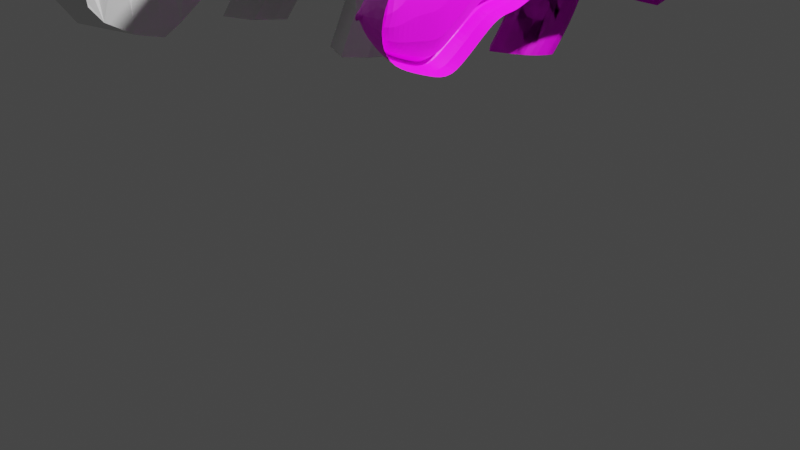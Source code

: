 # Source: hippoo.blend  (saved by Blender 3.4.6; exported with 4.5.12 LTS)
import bpy
from mathutils import Matrix  # noqa: F401  (used for matrix-valued properties, if any)

bpy.ops.wm.read_factory_settings(use_empty=True)
scene = bpy.context.scene
scene.name = 'Scene'

# ---- collections
col_collection = bpy.data.collections.new('Collection'); scene.collection.children.link(col_collection)

# ---- images (referenced by path relative to the original .blend; pixels are not part of the script)
import os
ASSET_DIR = os.environ.get("B2B_ASSET_DIR", "")  # directory of the original .blend (textures are referenced by path, not embedded)
HERE = os.path.dirname(os.path.abspath(__file__))  # packed textures are extracted next to this script under _unpacked/

def load_image(name, relpath, width, height, colorspace="sRGB"):
    """Load a texture the original file referenced (path relative to the .blend, or extracted next to this script)."""
    p = next((c for c in (os.path.join(HERE, relpath), os.path.join(ASSET_DIR, relpath)) if relpath and os.path.exists(c)), "")
    if p:
        img = bpy.data.images.load(p, check_existing=True)
        img.name = name
    else:  # same state as the original file: an image datablock whose file is absent (Cycles renders it pink)
        img = bpy.data.images.new(name, width, height)
        img.source = "FILE"
        img.filepath = "//" + (relpath or name)
    img.colorspace_settings.name = colorspace
    return img
img_hippophoto_webp = load_image('hippophoto.webp', 'hippophoto.webp', 1024, 1024, 'sRGB')
img_hippophoto_webp_001 = load_image('hippophoto.webp.001', 'hippophoto.webp', 1024, 1024, 'sRGB')

# ---- materials (node trees are filled in below, after node groups)
mat_material_001 = bpy.data.materials.new('Material.001')
mat_material_001.use_transparent_shadow = False
mat_material_002 = bpy.data.materials.new('Material.002')
mat_material_002.use_transparent_shadow = False

# ---- material node trees
mat_material_001.use_nodes = True; mat_material_001.node_tree.nodes.clear()
_N = mat_material_001.node_tree.nodes; _L = mat_material_001.node_tree.links
n0 = _N.new('ShaderNodeBsdfPrincipled'); n0.name = 'Principled BSDF'; n0.location = (10, 300)
n0.distribution = 'GGX'
n0.subsurface_method = 'RANDOM_WALK_SKIN'
n0.inputs[3].default_value = 1.45
n0.inputs[27].default_value = (0.0, 0.0, 0.0, 1.0)
n0.inputs[28].default_value = 1.0
n1 = _N.new('ShaderNodeOutputMaterial'); n1.name = 'Material Output'; n1.location = (300, 300)
n2 = _N.new('ShaderNodeTexImage'); n2.name = 'Image Texture'; n2.location = (-300, 224)
n2.image = img_hippophoto_webp
_L.new(n0.outputs[0], n1.inputs[0])
_L.new(n2.outputs[0], n0.inputs[0])
n1.is_active_output = True
mat_material_002.use_nodes = True; mat_material_002.node_tree.nodes.clear()
_N = mat_material_002.node_tree.nodes; _L = mat_material_002.node_tree.links
n0 = _N.new('ShaderNodeBsdfPrincipled'); n0.name = 'Principled BSDF'; n0.location = (10, 300)
n0.distribution = 'GGX'
n0.subsurface_method = 'RANDOM_WALK_SKIN'
n0.inputs[3].default_value = 1.45
n0.inputs[27].default_value = (0.0, 0.0, 0.0, 1.0)
n0.inputs[28].default_value = 1.0
n1 = _N.new('ShaderNodeOutputMaterial'); n1.name = 'Material Output'; n1.location = (300, 300)
n2 = _N.new('ShaderNodeTexImage'); n2.name = 'Image Texture'; n2.location = (-300, 224)
n2.image = img_hippophoto_webp_001
_L.new(n0.outputs[0], n1.inputs[0])
_L.new(n2.outputs[0], n0.inputs[0])
n1.is_active_output = True

# ---- world
world_world = bpy.data.worlds.new('World'); scene.world = world_world
world_world.use_nodes = True; world_world.node_tree.nodes.clear()
_N = world_world.node_tree.nodes; _L = world_world.node_tree.links
n0 = _N.new('ShaderNodeOutputWorld'); n0.name = 'World Output'; n0.location = (300, 300)
n1 = _N.new('ShaderNodeBackground'); n1.name = 'Background'; n1.location = (10, 300)
n1.inputs[0].default_value = (0.05088, 0.05088, 0.05088, 1.0)
_L.new(n1.outputs[0], n0.inputs[0])
n0.is_active_output = True
world_world.color = (0.05088, 0.05088, 0.05088)
world_world.use_sun_shadow = False
world_world.sun_shadow_jitter_overblur = 0.0

# ---- cameras
cam_camera = bpy.data.cameras.new('Camera')
cam_camera.clip_end = 100.0
cam_camera.ortho_scale = 7.314
cam_camera_001 = bpy.data.cameras.new('Camera.001')
cam_camera_001.clip_end = 100.0
cam_camera_001.ortho_scale = 7.314

# ---- lights
light_light = bpy.data.lights.new('Light', 'POINT')
light_light.transmission_factor = 0.0
light_light.energy = 1000.0
light_light.shadow_soft_size = 0.1
light_light.shadow_maximum_resolution = 0.006
light_light.use_absolute_resolution = True
light_light_001 = bpy.data.lights.new('Light.001', 'POINT')
light_light_001.transmission_factor = 0.0
light_light_001.energy = 1000.0
light_light_001.shadow_soft_size = 0.1
light_light_001.shadow_maximum_resolution = 0.006
light_light_001.use_absolute_resolution = True

# ---- meshes
me_plane = bpy.data.meshes.new('Plane')
me_plane.from_pydata([(0.9723, 2.399, -0.9612), (-0.7066, 2.547, -0.8493), (-0.6923, 3.046, -0.8484), (1.076, 2.836, -0.9584), (1.234, 3.388, -0.8637), (-0.6489, 3.655, -0.8352), (-0.5713, 4.31, -0.8338), (0.9974, 4.239, -1.012), (-0.4084, 4.982, -0.7393), (1.029, 5.052, -0.8029), (-0.4486, 5.498, -0.4668), (0.9266, 5.415, -0.4914), (-0.1983, 5.587, -0.3265), (0.6546, 5.55, -0.3585), (-0.7173, 2.069, -0.8392), (0.8494, 1.946, -0.9602), (-0.7489, 1.529, -0.7303), (0.5407, 1.379, -0.7399), (-0.8283, 1.259, -0.4299), (0.7732, 1.033, -0.4623), (-1.065, 1.051, -0.4687), (0.9417, 0.6957, -0.4623), (-0.8129, 0.2951, -0.4687), (1.046, 0.4172, -0.4623), (-0.7158, -0.04177, -0.4687), (1.049, 0.2049, -0.4623), (-0.5094, -0.3129, -0.4681), (1.247, -0.05937, -0.4623), (-0.403, -0.5058, -0.4667), (1.37, -0.2324, -0.4622), (-0.188, -0.5919, -0.4663), (1.472, -0.415, -0.4622), (-0.02273, -0.7248, -0.4575), (1.394, -0.7048, -0.4321), (0.397, -0.7587, -0.4671), (1.244, -0.9631, -0.3712), (0.7475, -1.009, -0.3508), (1.077, -1.1, -0.3718), (-1.197, 2.202, 0.0), (1.348, 2.401, 0.0), (-1.227, 2.628, 0.0), (1.405, 2.801, 0.0), (-1.272, 3.067, 0.0), (1.456, 3.25, 0.0), (1.449, 3.354, 0.0), (-1.272, 3.763, 0.0), (1.416, 3.988, 0.0), (-1.212, 4.338, 0.0), (-0.9092, 5.064, 0.0), (1.378, 4.519, 0.0), (1.005, 5.451, 0.0), (-0.5008, 5.502, 0.0), (0.6728, 5.654, 0.0), (-0.2611, 5.699, 0.0), (1.227, 2.156, 0.0), (-1.182, 1.551, 0.0), (0.9546, 1.248, 0.0), (-1.091, 1.309, 0.0), (0.8487, 1.037, 0.0), (-1.145, 1.091, 0.0), (1.03, 0.6918, 0.0), (-0.8729, 0.2743, 0.0), (1.139, 0.4195, 0.0), (-0.7822, -0.05249, 0.0), (1.121, 0.2198, 0.0), (-0.5704, -0.3248, 0.0), (1.333, -0.05249, 0.0), (-0.4796, -0.5214, 0.0), (1.454, -0.2189, 0.0), (-0.2527, -0.5971, 0.0), (1.56, -0.4004, 0.0), (-0.1317, -0.7332, 0.0), (1.439, -0.7181, 0.0), (0.3675, -0.7332, 0.0), (1.314, -1.03, 0.0), (0.7306, -1.111, 0.0), (1.091, -1.172, 0.0), (0.3345, -0.09982, -0.5938), (-0.2064, 0.9023, -0.6347), (0.4376, 0.6858, -0.6234), (-0.1707, 0.9774, -0.5875), (0.3255, 1.024, -0.6116), (-0.1122, 0.3374, -0.6454), (0.5204, 0.4512, -0.6457), (0.05526, 0.1276, -0.618), (0.4932, 0.1445, -0.6188), (0.4583, 2.435, -1.158), (-0.2385, 2.501, -1.113), (0.6558, 3.472, -1.123), (-0.09952, 3.577, -1.094), (-0.03407, 1.648, -0.9892), (-0.2076, 1.991, -1.077), (0.2984, 1.945, -1.113), (0.2173, 4.129, -0.8984), (-0.03711, 4.25, -1.031), (0.5786, 2.93, -1.15), (-0.1852, 3.019, -1.11), (1.043, 2.054, -0.468), (0.8149, 2.292, -0.7032), (0.4093, 1.961, -0.9286), (0.6828, 1.64, -0.8413), (1.091, 2.166, -0.5008), (0.5495, 1.717, -0.9065), (0.7206, 2.241, -0.9571), (0.8811, 1.768, -0.5125), (1.542, 1.87, -0.5279), (1.54, 2.164, -0.9392), (1.552, 1.85, -1.217), (1.483, 1.493, -0.9651), (1.604, 2.047, -0.5366), (1.5, 1.692, -1.133), (1.57, 2.054, -1.161), (1.478, 1.695, -0.5715), (1.922, 1.625, -0.5779), (1.942, 1.93, -1.007), (1.908, 1.616, -1.273), (1.899, 1.241, -1.015), (1.96, 1.813, -0.5928), (1.908, 1.439, -1.192), (1.926, 1.82, -1.218), (1.901, 1.394, -0.6629), (-0.07974, 4.745, -0.5821), (0.9629, 4.244, -1.26), (1.19, 4.433, -0.6318), (0.8852, 4.977, -1.114), (0.1763, 4.175, -1.278), (-0.06145, 4.728, -1.072), (1.142, 4.51, -0.7872), (1.882, 3.826, -1.21), (1.891, 4.599, -1.041), (1.866, 3.927, -1.432), (1.925, 3.98, -0.914), (1.891, 4.693, -1.278), (0.3081, 5.01, -0.623), (0.3588, 5.022, -1.09), (0.4511, 5.717, 0.0), (-0.249, 5.677, -0.06328), (0.2336, 5.696, -0.051), (0.3582, 5.685, -0.09878), (0.2602, 5.772, 0.0), (-0.27, 5.705, 0.0), (-0.2761, 5.705, -0.07923), (0.2465, 5.736, -0.06092), (0.3377, 5.7, -0.1093), (0.8992, 4.832, -1.155), (1.884, 4.512, -1.382), (1.896, 4.354, -1.381), (0.919, 4.627, -1.211), (0.9363, 4.448, -1.261), (1.891, 4.128, -1.408), (0.903, -0.476, -0.4708), (0.4272, -0.7176, -0.455), (-0.5964, -0.01555, -0.4918), (-0.2867, 0.05251, -0.5518), (-0.527, 0.1806, -0.5314), (-0.6471, -0.02729, -0.6878), (-0.4764, 0.1064, -0.5783), (-0.5803, 0.124, -0.7176), (-0.5441, -0.0941, -0.8145), (-0.5047, 0.04128, -0.7128), (-0.5633, 0.04228, -0.8033), (1.032, -1.105, -0.3717), (0.8368, -1.06, -0.3632), (0.9703, -1.113, -0.3716), (0.9014, -1.093, -0.3771), (1.023, -1.124, -0.3347), (0.9749, -1.122, -0.2905), (0.8954, -1.097, -0.3134), (0.9335, -1.034, -0.3886), (1.006, -1.037, -0.3846), (0.9723, 2.399, 0.9612), (-0.7066, 2.547, 0.8493), (-0.6923, 3.046, 0.8484), (1.076, 2.836, 0.9584), (1.234, 3.388, 0.8637), (-0.6489, 3.655, 0.8352), (-0.5713, 4.31, 0.8338), (0.9974, 4.239, 1.012), (-0.4084, 4.982, 0.7393), (1.029, 5.052, 0.8029), (-0.4486, 5.498, 0.4668), (0.9266, 5.415, 0.4914), (-0.1983, 5.587, 0.3265), (0.6546, 5.55, 0.3585), (-0.7173, 2.069, 0.8392), (0.8494, 1.946, 0.9602), (-0.7489, 1.529, 0.7303), (0.5407, 1.379, 0.7399), (-0.8283, 1.259, 0.4299), (0.7732, 1.033, 0.4623), (-1.065, 1.051, 0.4687), (0.9417, 0.6957, 0.4623), (-0.8129, 0.2951, 0.4687), (1.046, 0.4172, 0.4623), (-0.7158, -0.04177, 0.4687), (1.049, 0.2049, 0.4623), (-0.5094, -0.3129, 0.4681), (1.247, -0.05937, 0.4623), (-0.403, -0.5058, 0.4667), (1.37, -0.2324, 0.4622), (-0.188, -0.5919, 0.4663), (1.472, -0.415, 0.4622), (-0.02273, -0.7248, 0.4575), (1.394, -0.7048, 0.4321), (0.397, -0.7587, 0.4671), (1.244, -0.9631, 0.3712), (0.7475, -1.009, 0.3508), (1.077, -1.1, 0.3718), (0.3345, -0.09982, 0.5938), (-0.2064, 0.9023, 0.6347), (0.4376, 0.6858, 0.6234), (-0.1707, 0.9774, 0.5875), (0.3255, 1.024, 0.6116), (-0.1122, 0.3374, 0.6454), (0.5204, 0.4512, 0.6457), (0.05526, 0.1276, 0.618), (0.4932, 0.1445, 0.6188), (0.4583, 2.435, 1.158), (-0.2385, 2.501, 1.113), (0.6558, 3.472, 1.123), (-0.09952, 3.577, 1.094), (-0.03407, 1.648, 0.9892), (-0.2076, 1.991, 1.077), (0.2984, 1.945, 1.113), (0.2173, 4.129, 0.8984), (-0.03711, 4.25, 1.031), (0.5786, 2.93, 1.15), (-0.1852, 3.019, 1.11), (1.043, 2.054, 0.468), (0.8149, 2.292, 0.7032), (0.4093, 1.961, 0.9286), (0.6828, 1.64, 0.8413), (1.091, 2.166, 0.5008), (0.5495, 1.717, 0.9065), (0.7206, 2.241, 0.9571), (0.8811, 1.768, 0.5125), (1.542, 1.87, 0.5279), (1.54, 2.164, 0.9392), (1.552, 1.85, 1.217), (1.483, 1.493, 0.9651), (1.604, 2.047, 0.5366), (1.5, 1.692, 1.133), (1.57, 2.054, 1.161), (1.478, 1.695, 0.5715), (1.922, 1.625, 0.5779), (1.942, 1.93, 1.007), (1.908, 1.616, 1.273), (1.899, 1.241, 1.015), (1.96, 1.813, 0.5928), (1.908, 1.439, 1.192), (1.926, 1.82, 1.218), (1.901, 1.394, 0.6629), (-0.07974, 4.745, 0.5821), (0.9629, 4.244, 1.26), (1.19, 4.433, 0.6318), (0.8852, 4.977, 1.114), (0.1763, 4.175, 1.278), (-0.06145, 4.728, 1.072), (1.142, 4.51, 0.7872), (1.882, 3.826, 1.21), (1.891, 4.599, 1.041), (1.866, 3.927, 1.432), (1.925, 3.98, 0.914), (1.891, 4.693, 1.278), (0.3081, 5.01, 0.623), (0.3588, 5.022, 1.09), (-0.249, 5.677, 0.06328), (0.2336, 5.696, 0.051), (0.3582, 5.685, 0.09878), (-0.2761, 5.705, 0.07923), (0.2465, 5.736, 0.06092), (0.3377, 5.7, 0.1093), (0.8992, 4.832, 1.155), (1.884, 4.512, 1.382), (1.896, 4.354, 1.381), (0.919, 4.627, 1.211), (0.9363, 4.448, 1.261), (1.891, 4.128, 1.408), (0.903, -0.476, 0.4708), (0.4272, -0.7176, 0.455), (-0.5964, -0.01555, 0.4918), (-0.2867, 0.05251, 0.5518), (-0.527, 0.1806, 0.5314), (-0.6471, -0.02729, 0.6878), (-0.4764, 0.1064, 0.5783), (-0.5803, 0.124, 0.7176), (-0.5441, -0.0941, 0.8145), (-0.5047, 0.04128, 0.7128), (-0.5633, 0.04228, 0.8033), (1.032, -1.105, 0.3717), (0.8368, -1.06, 0.3632), (0.9703, -1.113, 0.3716), (0.9014, -1.093, 0.3771), (1.023, -1.124, 0.3347), (0.9749, -1.122, 0.2905), (0.8954, -1.097, 0.3134), (0.9335, -1.034, 0.3886), (1.006, -1.037, 0.3846)], [], [(14, 1, 87, 91), (1, 2, 96, 87), (2, 5, 89, 96), (5, 6, 94, 89), (89, 94, 93, 88), (8, 10, 11, 9), (10, 12, 13, 11), (15, 100, 102, 99), (17, 19, 81, 80, 18, 16, 90), (19, 21, 79, 81), (21, 23, 83, 79), (23, 25, 85, 83), (25, 27, 77, 85), (27, 29, 28, 26, 77), (29, 31, 150, 30, 28), (31, 33, 150), (33, 35, 34, 151), (35, 37, 161, 169, 168, 164, 162, 36, 34), (38, 54, 39, 40), (40, 39, 41, 42), (42, 41, 43, 45), (45, 43, 44), (45, 44, 46, 47), (47, 46, 49, 48), (48, 49, 50, 51), (51, 50, 52, 135, 53), (54, 38, 55, 56), (56, 55, 57, 58), (58, 57, 59, 60), (60, 59, 61, 62), (62, 61, 63, 64), (64, 63, 65, 66), (66, 65, 67, 68), (68, 67, 69, 70), (70, 69, 71, 72), (72, 71, 73, 74), (74, 73, 75, 76), (26, 28, 67, 65), (5, 2, 42, 45), (17, 100, 104, 97, 54, 56), (3, 4, 43, 41), (31, 29, 68, 70), (14, 16, 55, 38), (28, 30, 69, 67), (19, 17, 56, 58), (4, 44, 43), (33, 31, 70, 72), (16, 18, 57, 55), (30, 32, 71, 69), (6, 5, 45, 47), (4, 7, 46, 44), (35, 33, 72, 74), (32, 34, 73, 71), (8, 6, 47, 48), (36, 162, 164, 167, 166, 165, 161, 37, 76, 75), (21, 19, 58, 60), (7, 93, 125, 122), (37, 35, 74, 76), (18, 20, 59, 57), (34, 36, 75, 73), (1, 14, 38, 40), (15, 98, 101, 97), (10, 8, 48, 51), (23, 21, 60, 62), (9, 11, 50, 49), (20, 22, 61, 59), (12, 10, 51, 53, 136), (25, 23, 62, 64), (11, 13, 52, 50), (22, 24, 63, 61), (13, 12, 136, 137, 138, 135, 52), (2, 1, 40, 42), (0, 3, 41, 39), (27, 25, 64, 66), (24, 26, 65, 63), (29, 27, 66, 68), (83, 85, 84, 82), (82, 84, 153, 154, 152, 24, 22), (85, 77, 84), (84, 77, 26, 24, 152, 153), (81, 79, 78, 80), (80, 78, 20, 18), (79, 83, 82, 78), (78, 82, 22, 20), (92, 90, 91), (91, 90, 16, 14), (87, 96, 95, 86), (86, 95, 3, 0), (96, 89, 88, 95), (95, 88, 4, 3), (9, 133, 121, 93, 94, 6, 8), (88, 93, 7, 4), (91, 87, 86, 92), (92, 86, 0, 98, 103, 99), (102, 99, 107, 110), (97, 101, 98, 0, 39, 54), (99, 102, 100, 17, 90, 92), (99, 103, 98, 15), (97, 104, 100, 15), (101, 97, 105, 109), (104, 97, 105, 112), (98, 103, 111, 106), (100, 102, 110, 108), (98, 101, 109, 106), (100, 104, 112, 108), (103, 99, 107, 111), (112, 105, 113, 120), (106, 111, 119, 114), (108, 110, 118, 116), (106, 109, 117, 114), (108, 112, 120, 116), (111, 107, 115, 119), (110, 107, 115, 118), (109, 105, 113, 117), (122, 148, 147, 144, 124, 127), (9, 123, 127, 124), (123, 9, 49, 46, 7), (125, 126, 134, 124, 144, 147, 148, 122), (93, 121, 126, 125), (121, 133, 134, 126), (123, 7, 122, 127), (122, 148, 149, 130), (122, 7, 128, 130), (9, 123, 131, 129), (124, 9, 129, 132), (7, 123, 131, 128), (134, 133, 9, 124), (137, 136, 141, 142), (139, 143, 142, 141, 140), (53, 135, 139, 140), (138, 137, 142, 143), (136, 53, 140, 141), (135, 138, 143, 139), (145, 144, 124, 132), (146, 147, 144, 145), (149, 148, 147, 146), (157, 156, 159, 160), (151, 34, 32), (150, 33, 151), (151, 32, 30, 150), (154, 153, 156, 157), (152, 154, 157, 155), (153, 152, 155, 156), (158, 160, 159), (155, 157, 160, 158), (156, 155, 158, 159), (161, 165, 166, 167, 164, 163), (164, 168, 169, 161, 163), (184, 222, 218, 171), (171, 218, 227, 172), (172, 227, 220, 175), (175, 220, 225, 176), (220, 219, 224, 225), (178, 179, 181, 180), (180, 181, 183, 182), (185, 230, 233, 231), (187, 221, 186, 188, 211, 212, 189), (189, 212, 210, 191), (191, 210, 214, 193), (193, 214, 216, 195), (195, 216, 208, 197), (197, 208, 196, 198, 199), (199, 198, 200, 278, 201), (201, 278, 203), (203, 279, 204, 205), (205, 204, 206, 290, 292, 296, 297, 289, 207), (196, 65, 67, 198), (175, 45, 42, 172), (187, 56, 54, 228, 235, 231), (173, 41, 43, 174), (201, 70, 68, 199), (184, 38, 55, 186), (198, 67, 69, 200), (189, 58, 56, 187), (174, 43, 44), (203, 72, 70, 201), (186, 55, 57, 188), (200, 69, 71, 202), (176, 47, 45, 175), (174, 44, 46, 177), (205, 74, 72, 203), (202, 71, 73, 204), (178, 48, 47, 176), (206, 75, 76, 207, 289, 293, 294, 295, 292, 290), (191, 60, 58, 189), (177, 253, 256, 224), (207, 76, 74, 205), (188, 57, 59, 190), (204, 73, 75, 206), (171, 40, 38, 184), (185, 228, 232, 229), (180, 51, 48, 178), (193, 62, 60, 191), (179, 49, 50, 181), (190, 59, 61, 192), (182, 266, 53, 51, 180), (195, 64, 62, 193), (181, 50, 52, 183), (192, 61, 63, 194), (183, 52, 135, 268, 267, 266, 182), (172, 42, 40, 171), (170, 39, 41, 173), (197, 66, 64, 195), (194, 63, 65, 196), (199, 68, 66, 197), (214, 213, 215, 216), (213, 192, 194, 280, 282, 281, 215), (216, 215, 208), (215, 281, 280, 194, 196, 208), (212, 211, 209, 210), (211, 188, 190, 209), (210, 209, 213, 214), (209, 190, 192, 213), (223, 222, 221), (222, 184, 186, 221), (218, 217, 226, 227), (217, 170, 173, 226), (227, 226, 219, 220), (226, 173, 174, 219), (179, 178, 176, 225, 224, 252, 264), (219, 174, 177, 224), (222, 223, 217, 218), (223, 230, 234, 229, 170, 217), (233, 241, 238, 230), (228, 54, 39, 170, 229, 232), (230, 223, 221, 187, 231, 233), (230, 185, 229, 234), (228, 185, 231, 235), (232, 240, 236, 228), (235, 243, 236, 228), (229, 237, 242, 234), (231, 239, 241, 233), (229, 237, 240, 232), (231, 239, 243, 235), (234, 242, 238, 230), (243, 251, 244, 236), (237, 245, 250, 242), (239, 247, 249, 241), (237, 245, 248, 240), (239, 247, 251, 243), (242, 250, 246, 238), (241, 249, 246, 238), (240, 248, 244, 236), (253, 258, 255, 272, 275, 276), (179, 255, 258, 254), (254, 177, 46, 49, 179), (256, 253, 276, 275, 272, 255, 265, 257), (224, 256, 257, 252), (252, 257, 265, 264), (254, 258, 253, 177), (253, 261, 277, 276), (253, 261, 259, 177), (179, 260, 262, 254), (255, 263, 260, 179), (177, 259, 262, 254), (265, 255, 179, 264), (267, 270, 269, 266), (139, 140, 269, 270, 271), (268, 271, 270, 267), (266, 269, 140, 53), (135, 139, 271, 268), (273, 263, 255, 272), (274, 273, 272, 275), (277, 274, 275, 276), (285, 288, 287, 284), (279, 202, 204), (278, 279, 203), (279, 278, 200, 202), (282, 285, 284, 281), (280, 283, 285, 282), (281, 284, 283, 280), (286, 287, 288), (283, 286, 288, 285), (284, 287, 286, 283), (289, 291, 292, 295, 294, 293), (292, 291, 289, 297, 296)])
_uv = me_plane.uv_layers.new(name='UVMap')
_uv.uv.foreach_set('vector', [0.0, 0.0, 0.0, 1.0, 0.1541, 1.0, 0.1881, 0.0, 0.0, 1.0, 0.0, 1.0, 0.1684, 1.0, 0.1541, 1.0, 0.0, 1.0, 0.0, 1.0, 0.1758, 1.0, 0.1684, 1.0, 0.0, 1.0, 0.0, 1.0, 0.2417, 1.0, 0.1758, 1.0, 0.1758, 1.0, 0.2417, 1.0, 0.787, 1.0, 0.8647, 1.0, 0.0, 1.0, 0.0, 1.0, 1.0, 1.0, 1.0, 1.0, 0.0, 1.0, 0.0, 1.0, 1.0, 1.0, 1.0, 1.0, 1.0, 0.0, 1.0, 0.0, 0.922, 0.0, 0.9265, 0.0, 1.0, 0.0, 1.0, 0.0, 0.8406, 0.0, 0.3136, 0.0, 0.0, 0.0, 0.0, 0.0, 0.6299, 0.0, 1.0, 0.0, 1.0, 0.0, 0.9252, 0.0, 0.8406, 0.0, 1.0, 0.0, 1.0, 0.0, 0.9269, 0.0, 0.9252, 0.0, 1.0, 0.0, 1.0, 0.0, 0.855, 0.0, 0.9269, 0.0, 1.0, 0.0, 1.0, 0.0, 0.4977, 0.0, 0.855, 0.0, 1.0, 0.0, 1.0, 0.0, 0.0, 0.0, 0.0, 0.0, 0.4977, 0.0, 1.0, 0.0, 1.0, 0.0, 0.6573, 0.0, 0.0, 0.0, 0.0, 0.0, 1.0, 0.0, 1.0, 0.0, 0.6573, 0.0, 1.0, 0.0, 1.0, 0.0, 0.0, 0.0, 0.3186, 0.0, 1.0, 0.0, 1.0, 0.0, 0.9068, 0.0, 0.7715, 0.0, 0.5963, 0.0, 0.5697, 0.0, 0.2428, 0.0, 0.0, 0.0, 0.0, 0.0, 0.0, 0.0, 1.0, 0.0, 1.0, 1.0, 0.0, 1.0, 0.0, 1.0, 1.0, 1.0, 1.0, 1.0, 0.0, 1.0, 0.0, 1.0, 1.0, 1.0, 1.0, 1.0, 0.0, 1.0, 0.0, 1.0, 1.0, 1.0, 1.0, 1.0, 0.0, 1.0, 1.0, 1.0, 1.0, 1.0, 0.0, 1.0, 0.0, 1.0, 1.0, 1.0, 1.0, 1.0, 0.0, 1.0, 0.0, 1.0, 1.0, 1.0, 1.0, 1.0, 0.0, 1.0, 0.0, 1.0, 1.0, 1.0, 1.0, 1.0, 0.7392, 1.0, 0.0, 1.0, 1.0, 0.0, 0.0, 0.0, 0.0, 0.0, 1.0, 0.0, 1.0, 0.0, 0.0, 0.0, 0.0, 0.0, 1.0, 0.0, 1.0, 0.0, 0.0, 0.0, 0.0, 0.0, 1.0, 0.0, 1.0, 0.0, 0.0, 0.0, 0.0, 0.0, 1.0, 0.0, 1.0, 0.0, 0.0, 0.0, 0.0, 0.0, 1.0, 0.0, 1.0, 0.0, 0.0, 0.0, 0.0, 0.0, 1.0, 0.0, 1.0, 0.0, 0.0, 0.0, 0.0, 0.0, 1.0, 0.0, 1.0, 0.0, 0.0, 0.0, 0.0, 0.0, 1.0, 0.0, 1.0, 0.0, 0.0, 0.0, 0.0, 0.0, 1.0, 0.0, 1.0, 0.0, 0.0, 0.0, 0.0, 0.0, 1.0, 0.0, 1.0, 0.0, 0.0, 0.0, 0.0, 0.0, 1.0, 0.0, 0.0, 0.0, 0.0, 0.0, 0.0, 0.0, 0.0, 0.0, 0.0, 1.0, 0.0, 1.0, 0.0, 1.0, 0.0, 1.0, 1.0, 0.0, 1.0, 0.0, 1.0, 0.0, 1.0, 0.0, 1.0, 0.0, 1.0, 0.0, 1.0, 1.0, 1.0, 1.0, 1.0, 1.0, 1.0, 1.0, 1.0, 0.0, 1.0, 0.0, 1.0, 0.0, 1.0, 0.0, 0.0, 0.0, 0.0, 0.0, 0.0, 0.0, 0.0, 0.0, 0.0, 0.0, 0.0, 0.0, 0.0, 0.0, 0.0, 0.0, 1.0, 0.0, 1.0, 0.0, 1.0, 0.0, 1.0, 0.0, 1.0, 1.0, 1.0, 1.0, 1.0, 1.0, 1.0, 0.0, 1.0, 0.0, 1.0, 0.0, 1.0, 0.0, 0.0, 0.0, 0.0, 0.0, 0.0, 0.0, 0.0, 0.0, 0.0, 0.0, 0.0, 0.0, 0.0, 0.0, 0.0, 0.0, 0.0, 1.0, 0.0, 1.0, 0.0, 1.0, 0.0, 1.0, 1.0, 1.0, 1.0, 1.0, 1.0, 1.0, 1.0, 1.0, 1.0, 0.0, 1.0, 0.0, 1.0, 0.0, 1.0, 0.0, 0.0, 0.0, 0.0, 0.0, 0.0, 0.0, 0.0, 0.0, 0.0, 1.0, 0.0, 1.0, 0.0, 1.0, 0.0, 1.0, 0.0, 0.0, 0.2428, 0.0, 0.5697, 0.0, 0.4784, 0.0, 0.7264, 0.0, 0.907, 0.0, 0.9068, 0.0, 1.0, 0.0, 1.0, 0.0, 0.0, 0.0, 1.0, 0.0, 1.0, 0.0, 1.0, 0.0, 1.0, 0.0, 1.0, 1.0, 0.787, 1.0, 0.787, 1.0, 1.0, 1.0, 1.0, 0.0, 1.0, 0.0, 1.0, 0.0, 1.0, 0.0, 0.0, 0.0, 0.0, 0.0, 0.0, 0.0, 0.0, 0.0, 0.0, 0.0, 0.0, 0.0, 0.0, 0.0, 0.0, 0.0, 0.0, 1.0, 0.0, 0.0, 0.0, 0.0, 0.0, 1.0, 1.0, 0.0, 1.0, 0.4313, 1.0, 0.5365, 1.0, 0.0, 0.0, 1.0, 0.0, 1.0, 0.0, 1.0, 0.0, 1.0, 1.0, 0.0, 1.0, 0.0, 1.0, 0.0, 1.0, 0.0, 1.0, 1.0, 1.0, 1.0, 1.0, 1.0, 1.0, 1.0, 0.0, 0.0, 0.0, 0.0, 0.0, 0.0, 0.0, 0.0, 0.0, 1.0, 0.0, 1.0, 0.0, 1.0, 0.0, 1.0, 0.0, 1.0, 1.0, 0.0, 1.0, 0.0, 1.0, 0.0, 1.0, 0.0, 1.0, 1.0, 1.0, 1.0, 1.0, 1.0, 1.0, 1.0, 0.0, 0.0, 0.0, 0.0, 0.0, 0.0, 0.0, 0.0, 1.0, 1.0, 0.0, 1.0, 0.0, 1.0, 0.5099, 1.0, 0.6391, 1.0, 0.7392, 1.0, 1.0, 1.0, 0.0, 1.0, 0.0, 1.0, 0.0, 1.0, 0.0, 1.0, 1.0, 1.0, 1.0, 1.0, 1.0, 1.0, 1.0, 1.0, 1.0, 0.0, 1.0, 0.0, 1.0, 0.0, 1.0, 0.0, 0.0, 0.0, 0.0, 0.0, 0.0, 0.0, 0.0, 0.0, 1.0, 0.0, 1.0, 0.0, 1.0, 0.0, 1.0, 0.0, 0.9269, 0.0, 0.855, 0.0, 0.3037, 0.0, 0.1977, 0.0, 0.1977, 0.0, 0.3037, 0.0, 0.169, 0.0, 0.08013, 0.0, 0.04701, 0.0, 0.0, 0.0, 0.0, 0.0, 0.855, 0.0, 0.4977, 0.0, 0.3037, 0.0, 0.3037, 0.0, 0.4977, 0.0, 0.0, 0.0, 0.0, 0.0, 0.04701, 0.0, 0.169, 0.0, 0.8406, 0.0, 0.9252, 0.0, 0.3117, 0.0, 0.3136, 0.0, 0.3136, 0.0, 0.3117, 0.0, 0.0, 0.0, 0.0, 0.0, 0.9252, 0.0, 0.9269, 0.0, 0.1977, 0.0, 0.3117, 0.0, 0.3117, 0.0, 0.1977, 0.0, 0.0, 0.0, 0.0, 0.0, 0.7775, 0.0, 0.6299, 0.0, 0.1881, 0.0, 0.1881, 0.0, 0.6299, 0.0, 0.0, 0.0, 0.0, 0.0, 0.1541, 1.0, 0.1684, 1.0, 0.8516, 1.0, 0.8197, 1.0, 0.8197, 1.0, 0.8516, 1.0, 1.0, 1.0, 1.0, 1.0, 0.1684, 1.0, 0.1758, 1.0, 0.8647, 1.0, 0.8516, 1.0, 0.8516, 1.0, 0.8647, 1.0, 1.0, 1.0, 1.0, 1.0, 1.0, 1.0, 0.8536, 1.0, 0.6943, 1.0, 0.787, 1.0, 0.2417, 1.0, 0.0, 1.0, 0.0, 1.0, 0.8647, 1.0, 0.787, 1.0, 1.0, 1.0, 1.0, 1.0, 0.1881, 0.0, 0.1541, 1.0, 0.8197, 1.0, 0.7775, 0.0, 0.7775, 0.0, 0.8197, 1.0, 1.0, 1.0, 1.0, 0.4313, 0.9515, 0.5963, 0.9265, 0.0, 0.922, 0.0, 0.9265, 0.0, 0.9265, 0.0, 0.922, 0.0, 1.0, 0.0, 1.0, 0.5365, 1.0, 0.4313, 1.0, 1.0, 1.0, 1.0, 1.0, 0.0, 0.9265, 0.0, 0.922, 0.0, 1.0, 0.0, 1.0, 0.0, 0.6299, 0.0, 0.7775, 0.0, 0.9265, 0.0, 0.9515, 0.5963, 1.0, 0.4313, 1.0, 0.0, 1.0, 0.0, 1.0, 0.0, 1.0, 0.0, 1.0, 0.0, 1.0, 0.5365, 1.0, 0.0, 1.0, 0.0, 1.0, 0.5365, 1.0, 0.0, 1.0, 0.0, 1.0, 0.0, 1.0, 0.0, 1.0, 0.4313, 0.9515, 0.5963, 0.9515, 0.5963, 1.0, 0.4313, 1.0, 0.0, 0.922, 0.0, 0.922, 0.0, 1.0, 0.0, 1.0, 0.4313, 1.0, 0.5365, 1.0, 0.5365, 1.0, 0.4313, 1.0, 0.0, 1.0, 0.0, 1.0, 0.0, 1.0, 0.0, 0.9515, 0.5963, 0.9265, 0.0, 0.9265, 0.0, 0.9515, 0.5963, 1.0, 0.0, 1.0, 0.0, 1.0, 0.0, 1.0, 0.0, 1.0, 0.4313, 0.9515, 0.5963, 0.9515, 0.5963, 1.0, 0.4313, 1.0, 0.0, 0.922, 0.0, 0.922, 0.0, 1.0, 0.0, 1.0, 0.4313, 1.0, 0.5365, 1.0, 0.5365, 1.0, 0.4313, 1.0, 0.0, 1.0, 0.0, 1.0, 0.0, 1.0, 0.0, 0.9515, 0.5963, 0.9265, 0.0, 0.9265, 0.0, 0.9515, 0.5963, 0.922, 0.0, 0.9265, 0.0, 0.9265, 0.0, 0.922, 0.0, 1.0, 0.5365, 1.0, 0.0, 1.0, 0.0, 1.0, 0.5365, 1.0, 1.0, 1.0, 1.0, 1.0, 1.0, 1.0, 1.0, 1.0, 1.0, 1.0, 1.0, 1.0, 1.0, 1.0, 1.0, 1.0, 1.0, 1.0, 1.0, 1.0, 1.0, 1.0, 1.0, 1.0, 1.0, 1.0, 1.0, 1.0, 1.0, 0.787, 1.0, 0.6943, 1.0, 0.8612, 1.0, 1.0, 1.0, 1.0, 1.0, 1.0, 1.0, 1.0, 1.0, 1.0, 1.0, 0.787, 1.0, 0.6943, 1.0, 0.6943, 1.0, 0.787, 1.0, 0.6943, 1.0, 0.8536, 1.0, 0.8612, 1.0, 0.6943, 1.0, 1.0, 1.0, 1.0, 1.0, 1.0, 1.0, 1.0, 1.0, 1.0, 1.0, 1.0, 1.0, 1.0, 1.0, 1.0, 1.0, 1.0, 1.0, 1.0, 1.0, 1.0, 1.0, 1.0, 1.0, 1.0, 1.0, 1.0, 1.0, 1.0, 1.0, 1.0, 1.0, 1.0, 1.0, 1.0, 1.0, 1.0, 1.0, 1.0, 1.0, 1.0, 1.0, 1.0, 1.0, 1.0, 1.0, 1.0, 1.0, 0.8612, 1.0, 0.8536, 1.0, 1.0, 1.0, 1.0, 1.0, 0.5099, 1.0, 0.0, 1.0, 0.0, 1.0, 0.5099, 1.0, 0.7392, 1.0, 0.6391, 1.0, 0.5099, 1.0, 0.0, 1.0, 0.0, 1.0, 0.0, 1.0, 0.7392, 1.0, 0.7392, 1.0, 0.0, 1.0, 0.6391, 1.0, 0.5099, 1.0, 0.5099, 1.0, 0.6391, 1.0, 0.0, 1.0, 0.0, 1.0, 0.0, 1.0, 0.0, 1.0, 0.7392, 1.0, 0.6391, 1.0, 0.6391, 1.0, 0.7392, 1.0, 1.0, 1.0, 1.0, 1.0, 1.0, 1.0, 1.0, 1.0, 1.0, 1.0, 1.0, 1.0, 1.0, 1.0, 1.0, 1.0, 1.0, 1.0, 1.0, 1.0, 1.0, 1.0, 1.0, 1.0, 0.08013, 0.0, 0.169, 0.0, 0.169, 0.0, 0.08013, 0.0, 0.3186, 0.0, 0.0, 0.0, 0.0, 0.0, 0.6573, 0.0, 1.0, 0.0, 0.3186, 0.0, 0.3186, 0.0, 0.0, 0.0, 0.0, 0.0, 0.6573, 0.0, 0.08013, 0.0, 0.169, 0.0, 0.169, 0.0, 0.08013, 0.0, 0.04701, 0.0, 0.08013, 0.0, 0.08013, 0.0, 0.04701, 0.0, 0.169, 0.0, 0.04701, 0.0, 0.04701, 0.0, 0.169, 0.0, 0.04701, 0.0, 0.08013, 0.0, 0.169, 0.0, 0.04701, 0.0, 0.08013, 0.0, 0.08013, 0.0, 0.04701, 0.0, 0.169, 0.0, 0.04701, 0.0, 0.04701, 0.0, 0.169, 0.0, 0.9068, 0.0, 0.907, 0.0, 0.7264, 0.0, 0.4784, 0.0, 0.5697, 0.0, 0.7784, 0.0, 0.5697, 0.0, 0.5963, 0.0, 0.7715, 0.0, 0.9068, 0.0, 0.7784, 0.0, 0.0, 0.0, 0.1881, 0.0, 0.1541, 1.0, 0.0, 1.0, 0.0, 1.0, 0.1541, 1.0, 0.1684, 1.0, 0.0, 1.0, 0.0, 1.0, 0.1684, 1.0, 0.1758, 1.0, 0.0, 1.0, 0.0, 1.0, 0.1758, 1.0, 0.2417, 1.0, 0.0, 1.0, 0.1758, 1.0, 0.8647, 1.0, 0.787, 1.0, 0.2417, 1.0, 0.0, 1.0, 1.0, 1.0, 1.0, 1.0, 0.0, 1.0, 0.0, 1.0, 1.0, 1.0, 1.0, 1.0, 0.0, 1.0, 1.0, 0.0, 0.9265, 0.0, 0.922, 0.0, 1.0, 0.0, 1.0, 0.0, 0.6299, 0.0, 0.0, 0.0, 0.0, 0.0, 0.3136, 0.0, 0.8406, 0.0, 1.0, 0.0, 1.0, 0.0, 0.8406, 0.0, 0.9252, 0.0, 1.0, 0.0, 1.0, 0.0, 0.9252, 0.0, 0.9269, 0.0, 1.0, 0.0, 1.0, 0.0, 0.9269, 0.0, 0.855, 0.0, 1.0, 0.0, 1.0, 0.0, 0.855, 0.0, 0.4977, 0.0, 1.0, 0.0, 1.0, 0.0, 0.4977, 0.0, 0.0, 0.0, 0.0, 0.0, 1.0, 0.0, 1.0, 0.0, 0.0, 0.0, 0.0, 0.0, 0.6573, 0.0, 1.0, 0.0, 1.0, 0.0, 0.6573, 0.0, 1.0, 0.0, 1.0, 0.0, 0.3186, 0.0, 0.0, 0.0, 1.0, 0.0, 1.0, 0.0, 0.0, 0.0, 0.0, 0.0, 0.2428, 0.0, 0.5697, 0.0, 0.5963, 0.0, 0.7715, 0.0, 0.9068, 0.0, 1.0, 0.0, 0.0, 0.0, 0.0, 0.0, 0.0, 0.0, 0.0, 0.0, 0.0, 1.0, 0.0, 1.0, 0.0, 1.0, 0.0, 1.0, 1.0, 0.0, 1.0, 0.0, 1.0, 0.0, 1.0, 0.0, 1.0, 0.0, 1.0, 0.0, 1.0, 1.0, 1.0, 1.0, 1.0, 1.0, 1.0, 1.0, 1.0, 0.0, 1.0, 0.0, 1.0, 0.0, 1.0, 0.0, 0.0, 0.0, 0.0, 0.0, 0.0, 0.0, 0.0, 0.0, 0.0, 0.0, 0.0, 0.0, 0.0, 0.0, 0.0, 0.0, 1.0, 0.0, 1.0, 0.0, 1.0, 0.0, 1.0, 0.0, 1.0, 1.0, 1.0, 1.0, 1.0, 1.0, 1.0, 0.0, 1.0, 0.0, 1.0, 0.0, 1.0, 0.0, 0.0, 0.0, 0.0, 0.0, 0.0, 0.0, 0.0, 0.0, 0.0, 0.0, 0.0, 0.0, 0.0, 0.0, 0.0, 0.0, 0.0, 1.0, 0.0, 1.0, 0.0, 1.0, 0.0, 1.0, 1.0, 1.0, 1.0, 1.0, 1.0, 1.0, 1.0, 1.0, 1.0, 0.0, 1.0, 0.0, 1.0, 0.0, 1.0, 0.0, 0.0, 0.0, 0.0, 0.0, 0.0, 0.0, 0.0, 0.0, 0.0, 1.0, 0.0, 1.0, 0.0, 1.0, 0.0, 1.0, 0.0, 0.0, 0.0, 0.0, 1.0, 0.0, 1.0, 0.0, 0.9068, 0.0, 0.907, 0.0, 0.7264, 0.0, 0.4784, 0.0, 0.5697, 0.0, 0.2428, 0.0, 1.0, 0.0, 1.0, 0.0, 1.0, 0.0, 1.0, 0.0, 1.0, 1.0, 1.0, 1.0, 0.787, 1.0, 0.787, 1.0, 1.0, 0.0, 1.0, 0.0, 1.0, 0.0, 1.0, 0.0, 0.0, 0.0, 0.0, 0.0, 0.0, 0.0, 0.0, 0.0, 0.0, 0.0, 0.0, 0.0, 0.0, 0.0, 0.0, 0.0, 0.0, 1.0, 0.0, 1.0, 0.0, 0.0, 0.0, 0.0, 1.0, 0.0, 1.0, 0.0, 1.0, 0.5365, 1.0, 0.4313, 0.0, 1.0, 0.0, 1.0, 0.0, 1.0, 0.0, 1.0, 1.0, 0.0, 1.0, 0.0, 1.0, 0.0, 1.0, 0.0, 1.0, 1.0, 1.0, 1.0, 1.0, 1.0, 1.0, 1.0, 0.0, 0.0, 0.0, 0.0, 0.0, 0.0, 0.0, 0.0, 0.0, 1.0, 0.0, 1.0, 0.0, 1.0, 0.0, 1.0, 0.0, 1.0, 1.0, 0.0, 1.0, 0.0, 1.0, 0.0, 1.0, 0.0, 1.0, 1.0, 1.0, 1.0, 1.0, 1.0, 1.0, 1.0, 0.0, 0.0, 0.0, 0.0, 0.0, 0.0, 0.0, 0.0, 1.0, 1.0, 1.0, 1.0, 0.7392, 1.0, 0.6391, 1.0, 0.5099, 1.0, 0.0, 1.0, 0.0, 1.0, 0.0, 1.0, 0.0, 1.0, 0.0, 1.0, 0.0, 1.0, 1.0, 1.0, 1.0, 1.0, 1.0, 1.0, 1.0, 1.0, 1.0, 0.0, 1.0, 0.0, 1.0, 0.0, 1.0, 0.0, 0.0, 0.0, 0.0, 0.0, 0.0, 0.0, 0.0, 0.0, 1.0, 0.0, 1.0, 0.0, 1.0, 0.0, 1.0, 0.0, 0.9269, 0.0, 0.1977, 0.0, 0.3037, 0.0, 0.855, 0.0, 0.1977, 0.0, 0.0, 0.0, 0.0, 0.0, 0.04701, 0.0, 0.08013, 0.0, 0.169, 0.0, 0.3037, 0.0, 0.855, 0.0, 0.3037, 0.0, 0.4977, 0.0, 0.3037, 0.0, 0.169, 0.0, 0.04701, 0.0, 0.0, 0.0, 0.0, 0.0, 0.4977, 0.0, 0.8406, 0.0, 0.3136, 0.0, 0.3117, 0.0, 0.9252, 0.0, 0.3136, 0.0, 0.0, 0.0, 0.0, 0.0, 0.3117, 0.0, 0.9252, 0.0, 0.3117, 0.0, 0.1977, 0.0, 0.9269, 0.0, 0.3117, 0.0, 0.0, 0.0, 0.0, 0.0, 0.1977, 0.0, 0.7775, 0.0, 0.1881, 0.0, 0.6299, 0.0, 0.1881, 0.0, 0.0, 0.0, 0.0, 0.0, 0.6299, 0.0, 0.1541, 1.0, 0.8197, 1.0, 0.8516, 1.0, 0.1684, 1.0, 0.8197, 1.0, 1.0, 1.0, 1.0, 1.0, 0.8516, 1.0, 0.1684, 1.0, 0.8516, 1.0, 0.8647, 1.0, 0.1758, 1.0, 0.8516, 1.0, 1.0, 1.0, 1.0, 1.0, 0.8647, 1.0, 1.0, 1.0, 0.0, 1.0, 0.0, 1.0, 0.2417, 1.0, 0.787, 1.0, 0.6943, 1.0, 0.8536, 1.0, 0.8647, 1.0, 1.0, 1.0, 1.0, 1.0, 0.787, 1.0, 0.1881, 0.0, 0.7775, 0.0, 0.8197, 1.0, 0.1541, 1.0, 0.7775, 0.0, 0.9265, 0.0, 0.9515, 0.5963, 1.0, 0.4313, 1.0, 1.0, 0.8197, 1.0, 0.922, 0.0, 0.922, 0.0, 0.9265, 0.0, 0.9265, 0.0, 1.0, 0.0, 1.0, 0.0, 1.0, 1.0, 1.0, 1.0, 1.0, 0.4313, 1.0, 0.5365, 0.9265, 0.0, 0.7775, 0.0, 0.6299, 0.0, 1.0, 0.0, 1.0, 0.0, 0.922, 0.0, 0.9265, 0.0, 1.0, 0.0, 1.0, 0.4313, 0.9515, 0.5963, 1.0, 0.0, 1.0, 0.0, 1.0, 0.0, 1.0, 0.0, 1.0, 0.5365, 1.0, 0.5365, 1.0, 0.0, 1.0, 0.0, 1.0, 0.0, 1.0, 0.0, 1.0, 0.0, 1.0, 0.0, 1.0, 0.4313, 1.0, 0.4313, 0.9515, 0.5963, 0.9515, 0.5963, 1.0, 0.0, 1.0, 0.0, 0.922, 0.0, 0.922, 0.0, 1.0, 0.4313, 1.0, 0.4313, 1.0, 0.5365, 1.0, 0.5365, 1.0, 0.0, 1.0, 0.0, 1.0, 0.0, 1.0, 0.0, 0.9515, 0.5963, 0.9515, 0.5963, 0.9265, 0.0, 0.9265, 0.0, 1.0, 0.0, 1.0, 0.0, 1.0, 0.0, 1.0, 0.0, 1.0, 0.4313, 1.0, 0.4313, 0.9515, 0.5963, 0.9515, 0.5963, 1.0, 0.0, 1.0, 0.0, 0.922, 0.0, 0.922, 0.0, 1.0, 0.4313, 1.0, 0.4313, 1.0, 0.5365, 1.0, 0.5365, 1.0, 0.0, 1.0, 0.0, 1.0, 0.0, 1.0, 0.0, 0.9515, 0.5963, 0.9515, 0.5963, 0.9265, 0.0, 0.9265, 0.0, 0.922, 0.0, 0.922, 0.0, 0.9265, 0.0, 0.9265, 0.0, 1.0, 0.5365, 1.0, 0.5365, 1.0, 0.0, 1.0, 0.0, 1.0, 1.0, 1.0, 1.0, 1.0, 1.0, 1.0, 1.0, 1.0, 1.0, 1.0, 1.0, 1.0, 1.0, 1.0, 1.0, 1.0, 1.0, 1.0, 1.0, 1.0, 1.0, 1.0, 1.0, 1.0, 1.0, 1.0, 1.0, 1.0, 1.0, 0.787, 1.0, 1.0, 1.0, 1.0, 1.0, 1.0, 1.0, 1.0, 1.0, 1.0, 1.0, 0.8612, 1.0, 0.6943, 1.0, 0.787, 1.0, 0.787, 1.0, 0.6943, 1.0, 0.6943, 1.0, 0.6943, 1.0, 0.6943, 1.0, 0.8612, 1.0, 0.8536, 1.0, 1.0, 1.0, 1.0, 1.0, 1.0, 1.0, 1.0, 1.0, 1.0, 1.0, 1.0, 1.0, 1.0, 1.0, 1.0, 1.0, 1.0, 1.0, 1.0, 1.0, 1.0, 1.0, 1.0, 1.0, 1.0, 1.0, 1.0, 1.0, 1.0, 1.0, 1.0, 1.0, 1.0, 1.0, 1.0, 1.0, 1.0, 1.0, 1.0, 1.0, 1.0, 1.0, 1.0, 1.0, 1.0, 1.0, 1.0, 1.0, 0.8612, 1.0, 1.0, 1.0, 1.0, 1.0, 0.8536, 1.0, 0.5099, 1.0, 0.5099, 1.0, 0.0, 1.0, 0.0, 1.0, 0.7392, 1.0, 0.0, 1.0, 0.0, 1.0, 0.5099, 1.0, 0.6391, 1.0, 0.6391, 1.0, 0.6391, 1.0, 0.5099, 1.0, 0.5099, 1.0, 0.0, 1.0, 0.0, 1.0, 0.0, 1.0, 0.0, 1.0, 0.7392, 1.0, 0.7392, 1.0, 0.6391, 1.0, 0.6391, 1.0, 1.0, 1.0, 1.0, 1.0, 1.0, 1.0, 1.0, 1.0, 1.0, 1.0, 1.0, 1.0, 1.0, 1.0, 1.0, 1.0, 1.0, 1.0, 1.0, 1.0, 1.0, 1.0, 1.0, 1.0, 0.08013, 0.0, 0.08013, 0.0, 0.169, 0.0, 0.169, 0.0, 0.3186, 0.0, 0.0, 0.0, 0.0, 0.0, 0.6573, 0.0, 0.3186, 0.0, 1.0, 0.0, 0.3186, 0.0, 0.6573, 0.0, 0.0, 0.0, 0.0, 0.0, 0.08013, 0.0, 0.08013, 0.0, 0.169, 0.0, 0.169, 0.0, 0.04701, 0.0, 0.04701, 0.0, 0.08013, 0.0, 0.08013, 0.0, 0.169, 0.0, 0.169, 0.0, 0.04701, 0.0, 0.04701, 0.0, 0.04701, 0.0, 0.169, 0.0, 0.08013, 0.0, 0.04701, 0.0, 0.04701, 0.0, 0.08013, 0.0, 0.08013, 0.0, 0.169, 0.0, 0.169, 0.0, 0.04701, 0.0, 0.04701, 0.0, 0.9068, 0.0, 0.7784, 0.0, 0.5697, 0.0, 0.4784, 0.0, 0.7264, 0.0, 0.907, 0.0, 0.5697, 0.0, 0.7784, 0.0, 0.9068, 0.0, 0.7715, 0.0, 0.5963, 0.0])
me_plane.update()
me_plane_001 = bpy.data.meshes.new('Plane.001')
me_plane_001.from_pydata([(0.9723, 2.399, -0.9612), (-0.7066, 2.547, -0.8493), (-0.6923, 3.046, -0.8484), (1.076, 2.836, -0.9584), (1.234, 3.388, -0.8637), (-0.6489, 3.655, -0.8352), (-0.5713, 4.31, -0.8338), (0.9974, 4.239, -1.012), (-0.4084, 4.982, -0.7393), (1.029, 5.052, -0.8029), (-0.4486, 5.498, -0.4668), (0.9266, 5.415, -0.4914), (-0.1983, 5.587, -0.3265), (0.6546, 5.55, -0.3585), (-0.7173, 2.069, -0.8392), (0.8494, 1.946, -0.9602), (-0.7489, 1.529, -0.7303), (0.5407, 1.379, -0.7399), (-0.8283, 1.259, -0.4299), (0.7732, 1.033, -0.4623), (-1.065, 1.051, -0.4687), (0.9417, 0.6957, -0.4623), (-0.8129, 0.2951, -0.4687), (1.046, 0.4172, -0.4623), (-0.7158, -0.04177, -0.4687), (1.049, 0.2049, -0.4623), (-0.5094, -0.3129, -0.4681), (1.247, -0.05937, -0.4623), (-0.403, -0.5058, -0.4667), (1.37, -0.2324, -0.4622), (-0.188, -0.5919, -0.4663), (1.472, -0.415, -0.4622), (-0.02273, -0.7248, -0.4575), (1.394, -0.7048, -0.4321), (0.397, -0.7587, -0.4671), (1.244, -0.9631, -0.3712), (0.7475, -1.009, -0.3508), (1.077, -1.1, -0.3718), (-1.197, 2.202, 0.0), (1.348, 2.401, 0.0), (-1.227, 2.628, 0.0), (1.405, 2.801, 0.0), (-1.272, 3.067, 0.0), (1.456, 3.25, 0.0), (1.449, 3.354, 0.0), (-1.272, 3.763, 0.0), (1.416, 3.988, 0.0), (-1.212, 4.338, 0.0), (-0.9092, 5.064, 0.0), (1.378, 4.519, 0.0), (1.005, 5.451, 0.0), (-0.5008, 5.502, 0.0), (0.6728, 5.654, 0.0), (-0.2611, 5.699, 0.0), (1.227, 2.156, 0.0), (-1.182, 1.551, 0.0), (0.9546, 1.248, 0.0), (-1.091, 1.309, 0.0), (0.8487, 1.037, 0.0), (-1.145, 1.091, 0.0), (1.03, 0.6918, 0.0), (-0.8729, 0.2743, 0.0), (1.139, 0.4195, 0.0), (-0.7822, -0.05249, 0.0), (1.121, 0.2198, 0.0), (-0.5704, -0.3248, 0.0), (1.333, -0.05249, 0.0), (-0.4796, -0.5214, 0.0), (1.454, -0.2189, 0.0), (-0.2527, -0.5971, 0.0), (1.56, -0.4004, 0.0), (-0.1317, -0.7332, 0.0), (1.439, -0.7181, 0.0), (0.3675, -0.7332, 0.0), (1.314, -1.03, 0.0), (0.7306, -1.111, 0.0), (1.091, -1.172, 0.0), (0.3345, -0.09982, -0.5938), (-0.2064, 0.9023, -0.6347), (0.4376, 0.6858, -0.6234), (-0.1707, 0.9774, -0.5875), (0.3255, 1.024, -0.6116), (-0.1122, 0.3374, -0.6454), (0.5204, 0.4512, -0.6457), (0.05526, 0.1276, -0.618), (0.4932, 0.1445, -0.6188), (0.4583, 2.435, -1.158), (-0.2385, 2.501, -1.113), (0.6558, 3.472, -1.123), (-0.09952, 3.577, -1.094), (-0.03407, 1.648, -0.9892), (-0.2076, 1.991, -1.077), (0.2984, 1.945, -1.113), (0.2173, 4.129, -0.8984), (-0.03711, 4.25, -1.031), (0.5786, 2.93, -1.15), (-0.1852, 3.019, -1.11), (1.043, 2.054, -0.468), (0.8149, 2.292, -0.7032), (0.4093, 1.961, -0.9286), (0.6828, 1.64, -0.8413), (1.091, 2.166, -0.5008), (0.5495, 1.717, -0.9065), (0.7206, 2.241, -0.9571), (0.8811, 1.768, -0.5125), (1.542, 1.87, -0.5279), (1.54, 2.164, -0.9392), (1.552, 1.85, -1.217), (1.483, 1.493, -0.9651), (1.604, 2.047, -0.5366), (1.5, 1.692, -1.133), (1.57, 2.054, -1.161), (1.478, 1.695, -0.5715), (1.922, 1.625, -0.5779), (1.942, 1.93, -1.007), (1.908, 1.616, -1.273), (1.899, 1.241, -1.015), (1.96, 1.813, -0.5928), (1.908, 1.439, -1.192), (1.926, 1.82, -1.218), (1.901, 1.394, -0.6629), (-0.07974, 4.745, -0.5821), (0.9629, 4.244, -1.26), (1.19, 4.433, -0.6318), (0.8852, 4.977, -1.114), (0.1763, 4.175, -1.278), (-0.06145, 4.728, -1.072), (1.142, 4.51, -0.7872), (1.882, 3.826, -1.21), (1.891, 4.599, -1.041), (1.866, 3.927, -1.432), (1.925, 3.98, -0.914), (1.891, 4.693, -1.278), (0.3081, 5.01, -0.623), (0.3588, 5.022, -1.09), (0.4511, 5.717, 0.0), (-0.249, 5.677, -0.06328), (0.2336, 5.696, -0.051), (0.3582, 5.685, -0.09878), (0.2602, 5.772, 0.0), (-0.27, 5.705, 0.0), (-0.2761, 5.705, -0.07923), (0.2465, 5.736, -0.06092), (0.3377, 5.7, -0.1093), (0.8992, 4.832, -1.155), (1.884, 4.512, -1.382), (1.896, 4.354, -1.381), (0.919, 4.627, -1.211), (0.9363, 4.448, -1.261), (1.891, 4.128, -1.408), (0.903, -0.476, -0.4708), (0.4272, -0.7176, -0.455), (-0.5964, -0.01555, -0.4918), (-0.2867, 0.05251, -0.5518), (-0.527, 0.1806, -0.5314), (-0.6471, -0.02729, -0.6878), (-0.4764, 0.1064, -0.5783), (-0.5803, 0.124, -0.7176), (-0.5441, -0.0941, -0.8145), (-0.5047, 0.04128, -0.7128), (-0.5633, 0.04228, -0.8033), (1.032, -1.105, -0.3717), (0.8368, -1.06, -0.3632), (0.9703, -1.113, -0.3716), (0.9014, -1.093, -0.3771), (1.023, -1.124, -0.3347), (0.9749, -1.122, -0.2905), (0.8954, -1.097, -0.3134), (0.9335, -1.034, -0.3886), (1.006, -1.037, -0.3846)], [], [(14, 1, 87, 91), (1, 2, 96, 87), (2, 5, 89, 96), (5, 6, 94, 89), (89, 94, 93, 88), (8, 10, 11, 9), (10, 12, 13, 11), (15, 100, 102, 99), (17, 19, 81, 80, 18, 16, 90), (19, 21, 79, 81), (21, 23, 83, 79), (23, 25, 85, 83), (25, 27, 77, 85), (27, 29, 28, 26, 77), (29, 31, 150, 30, 28), (31, 33, 150), (33, 35, 34, 151), (35, 37, 161, 169, 168, 164, 162, 36, 34), (38, 54, 39, 40), (40, 39, 41, 42), (42, 41, 43, 45), (45, 43, 44), (45, 44, 46, 47), (47, 46, 49, 48), (48, 49, 50, 51), (51, 50, 52, 135, 53), (54, 38, 55, 56), (56, 55, 57, 58), (58, 57, 59, 60), (60, 59, 61, 62), (62, 61, 63, 64), (64, 63, 65, 66), (66, 65, 67, 68), (68, 67, 69, 70), (70, 69, 71, 72), (72, 71, 73, 74), (74, 73, 75, 76), (26, 28, 67, 65), (5, 2, 42, 45), (17, 100, 104, 97, 54, 56), (3, 4, 43, 41), (31, 29, 68, 70), (14, 16, 55, 38), (28, 30, 69, 67), (19, 17, 56, 58), (4, 44, 43), (33, 31, 70, 72), (16, 18, 57, 55), (30, 32, 71, 69), (6, 5, 45, 47), (4, 7, 46, 44), (35, 33, 72, 74), (32, 34, 73, 71), (8, 6, 47, 48), (36, 162, 164, 167, 166, 165, 161, 37, 76, 75), (21, 19, 58, 60), (7, 93, 125, 122), (37, 35, 74, 76), (18, 20, 59, 57), (34, 36, 75, 73), (1, 14, 38, 40), (15, 98, 101, 97), (10, 8, 48, 51), (23, 21, 60, 62), (9, 11, 50, 49), (20, 22, 61, 59), (12, 10, 51, 53, 136), (25, 23, 62, 64), (11, 13, 52, 50), (22, 24, 63, 61), (13, 12, 136, 137, 138, 135, 52), (2, 1, 40, 42), (0, 3, 41, 39), (27, 25, 64, 66), (24, 26, 65, 63), (29, 27, 66, 68), (83, 85, 84, 82), (82, 84, 153, 154, 152, 24, 22), (85, 77, 84), (84, 77, 26, 24, 152, 153), (81, 79, 78, 80), (80, 78, 20, 18), (79, 83, 82, 78), (78, 82, 22, 20), (92, 90, 91), (91, 90, 16, 14), (87, 96, 95, 86), (86, 95, 3, 0), (96, 89, 88, 95), (95, 88, 4, 3), (9, 133, 121, 93, 94, 6, 8), (88, 93, 7, 4), (91, 87, 86, 92), (92, 86, 0, 98, 103, 99), (102, 99, 107, 110), (97, 101, 98, 0, 39, 54), (99, 102, 100, 17, 90, 92), (99, 103, 98, 15), (97, 104, 100, 15), (101, 97, 105, 109), (104, 97, 105, 112), (98, 103, 111, 106), (100, 102, 110, 108), (98, 101, 109, 106), (100, 104, 112, 108), (103, 99, 107, 111), (112, 105, 113, 120), (106, 111, 119, 114), (108, 110, 118, 116), (106, 109, 117, 114), (108, 112, 120, 116), (111, 107, 115, 119), (110, 107, 115, 118), (109, 105, 113, 117), (122, 148, 147, 144, 124, 127), (9, 123, 127, 124), (123, 9, 49, 46, 7), (125, 126, 134, 124, 144, 147, 148, 122), (93, 121, 126, 125), (121, 133, 134, 126), (123, 7, 122, 127), (122, 148, 149, 130), (122, 7, 128, 130), (9, 123, 131, 129), (124, 9, 129, 132), (7, 123, 131, 128), (134, 133, 9, 124), (137, 136, 141, 142), (139, 143, 142, 141, 140), (53, 135, 139, 140), (138, 137, 142, 143), (136, 53, 140, 141), (135, 138, 143, 139), (145, 144, 124, 132), (146, 147, 144, 145), (149, 148, 147, 146), (157, 156, 159, 160), (151, 34, 32), (150, 33, 151), (151, 32, 30, 150), (154, 153, 156, 157), (152, 154, 157, 155), (153, 152, 155, 156), (158, 160, 159), (155, 157, 160, 158), (156, 155, 158, 159), (161, 165, 166, 167, 164, 163), (164, 168, 169, 161, 163)])
_uv = me_plane_001.uv_layers.new(name='UVMap')
_uv.uv.foreach_set('vector', [0.4699, 0.756, 0.5329, 0.7535, 0.5269, 0.6425, 0.4596, 0.6352, 0.5329, 0.7535, 0.5988, 0.7501, 0.5953, 0.6299, 0.5269, 0.6425, 0.5988, 0.7501, 0.6793, 0.7398, 0.6689, 0.6095, 0.5953, 0.6299, 0.6793, 0.7398, 0.7658, 0.7214, 0.7577, 0.5947, 0.6689, 0.6095, 0.6689, 0.6095, 0.7577, 0.5947, 0.7419, 0.5344, 0.6551, 0.4304, 0.8544, 0.6828, 0.9226, 0.6923, 0.9116, 0.3662, 0.8637, 0.342, 0.9226, 0.6923, 0.9343, 0.633, 0.9295, 0.4307, 0.9116, 0.3662, 0.4536, 0.3845, 0.3859, 0.4044, 0.4234, 0.4556, 0.4555, 0.4889, 0.3787, 0.4577, 0.2847, 0.5603, 0.307, 0.6587, 0.3273, 0.7711, 0.3629, 0.7824, 0.3985, 0.7635, 0.4143, 0.594, 0.2847, 0.5603, 0.2305, 0.5307, 0.2601, 0.666, 0.307, 0.6587, 0.2305, 0.5307, 0.1958, 0.5585, 0.2274, 0.6699, 0.2601, 0.666, 0.1958, 0.5585, 0.1699, 0.5778, 0.1916, 0.7046, 0.2274, 0.6699, 0.1699, 0.5778, 0.1284, 0.6038, 0.1703, 0.7621, 0.1916, 0.7046, 0.1284, 0.6038, 0.101, 0.6061, 0.1695, 0.9461, 0.1885, 0.9659, 0.1703, 0.7621, 0.101, 0.6061, 0.07539, 0.6093, 0.09495, 0.6736, 0.1406, 0.8975, 0.1695, 0.9461, 0.07539, 0.6093, 0.05069, 0.6061, 0.09495, 0.6736, 0.05069, 0.6061, 0.03722, 0.6402, 0.07981, 0.8413, 0.08322, 0.8309, 0.03722, 0.6402, 0.0275, 0.6565, 0.02099, 0.693, 0.01705, 0.702, 0.02113, 0.7176, 0.02017, 0.7318, 0.02762, 0.7427, 0.02938, 0.7704, 0.07981, 0.8413, 0.4815, 0.8541, 0.4813, 0.295, 0.5137, 0.2663, 0.5451, 0.8612, 0.5451, 0.8612, 0.5137, 0.2663, 0.5665, 0.2527, 0.6016, 0.8877, 0.6016, 0.8877, 0.5665, 0.2527, 0.6257, 0.2407, 0.6935, 0.8877, 0.6935, 0.8877, 0.6257, 0.2407, 0.6395, 0.2423, 0.6935, 0.8877, 0.6395, 0.2423, 0.7231, 0.2502, 0.7694, 0.8733, 0.7694, 0.8733, 0.7231, 0.2502, 0.7933, 0.2591, 0.8652, 0.8016, 0.8652, 0.8016, 0.7933, 0.2591, 0.9164, 0.3477, 0.9232, 0.7047, 0.9232, 0.7047, 0.9164, 0.3477, 0.9432, 0.4264, 0.9515, 0.479, 0.9491, 0.6479, 0.4813, 0.295, 0.4815, 0.8541, 0.4014, 0.8661, 0.3615, 0.3596, 0.3615, 0.3596, 0.4014, 0.8661, 0.3782, 0.9046, 0.2812, 0.5435, 0.2812, 0.5435, 0.3782, 0.9046, 0.3407, 0.9358, 0.2245, 0.5134, 0.2245, 0.5134, 0.3407, 0.9358, 0.2899, 0.9698, 0.1912, 0.5381, 0.1912, 0.5381, 0.2899, 0.9698, 0.2307, 0.9845, 0.1661, 0.5788, 0.1661, 0.5788, 0.2307, 0.9845, 0.1866, 0.9639, 0.1248, 0.5844, 0.1248, 0.5844, 0.1866, 0.9639, 0.1689, 0.943, 0.09829, 0.5867, 0.09829, 0.5867, 0.1689, 0.943, 0.1388, 0.8958, 0.07256, 0.5888, 0.07256, 0.5888, 0.1388, 0.8958, 0.1214, 0.8789, 0.04673, 0.5975, 0.04673, 0.5975, 0.1214, 0.8789, 0.08444, 0.8454, 0.0254, 0.6312, 0.0254, 0.6312, 0.08444, 0.8454, 0.0451, 0.8034, 0.008038, 0.6881, 0.1885, 0.9659, 0.1695, 0.9461, 0.1689, 0.943, 0.1866, 0.9639, 0.6793, 0.7398, 0.5988, 0.7501, 0.6016, 0.8877, 0.6935, 0.8877, 0.3787, 0.4577, 0.3859, 0.4044, 0.43, 0.377, 0.4678, 0.3386, 0.4813, 0.295, 0.3615, 0.3596, 0.5711, 0.3308, 0.6439, 0.2933, 0.6257, 0.2407, 0.5665, 0.2527, 0.07539, 0.6093, 0.101, 0.6061, 0.09829, 0.5867, 0.07256, 0.5888, 0.4699, 0.756, 0.3985, 0.7635, 0.4014, 0.8661, 0.4815, 0.8541, 0.1695, 0.9461, 0.1406, 0.8975, 0.1388, 0.8958, 0.1689, 0.943, 0.2847, 0.5603, 0.3787, 0.4577, 0.3615, 0.3596, 0.2812, 0.5435, 0.6439, 0.2933, 0.6395, 0.2423, 0.6257, 0.2407, 0.05069, 0.6061, 0.07539, 0.6093, 0.07256, 0.5888, 0.04673, 0.5975, 0.3985, 0.7635, 0.3629, 0.7824, 0.3782, 0.9046, 0.4014, 0.8661, 0.1406, 0.8975, 0.1213, 0.8789, 0.1214, 0.8789, 0.1388, 0.8958, 0.7658, 0.7214, 0.6793, 0.7398, 0.6935, 0.8877, 0.7694, 0.8733, 0.6439, 0.2933, 0.7564, 0.3494, 0.7231, 0.2502, 0.6395, 0.2423, 0.03722, 0.6402, 0.05069, 0.6061, 0.04673, 0.5975, 0.0254, 0.6312, 0.1213, 0.8789, 0.07981, 0.8413, 0.08444, 0.8454, 0.1214, 0.8789, 0.8544, 0.6828, 0.7658, 0.7214, 0.7694, 0.8733, 0.8652, 0.8016, 0.02938, 0.7704, 0.02762, 0.7427, 0.02017, 0.7318, 0.02002, 0.7334, 0.02013, 0.743, 0.005575, 0.7064, 0.02099, 0.693, 0.0275, 0.6565, 0.008038, 0.6881, 0.0451, 0.8034, 0.2305, 0.5307, 0.2847, 0.5603, 0.2812, 0.5435, 0.2245, 0.5134, 0.7564, 0.3494, 0.7419, 0.5344, 0.7478, 0.5441, 0.7569, 0.3576, 0.0275, 0.6565, 0.03722, 0.6402, 0.0254, 0.6312, 0.008038, 0.6881, 0.3629, 0.7824, 0.3401, 0.9345, 0.3407, 0.9358, 0.3782, 0.9046, 0.07981, 0.8413, 0.02938, 0.7704, 0.0451, 0.8034, 0.08444, 0.8454, 0.5329, 0.7535, 0.4699, 0.756, 0.4815, 0.8541, 0.5451, 0.8612, 0.4536, 0.3845, 0.4993, 0.3927, 0.4827, 0.3272, 0.4678, 0.3386, 0.9226, 0.6923, 0.8544, 0.6828, 0.8652, 0.8016, 0.9232, 0.7047, 0.1958, 0.5585, 0.2305, 0.5307, 0.2245, 0.5134, 0.1912, 0.5381, 0.8637, 0.342, 0.9116, 0.3662, 0.9164, 0.3477, 0.7933, 0.2591, 0.3401, 0.9345, 0.2881, 0.9668, 0.2899, 0.9698, 0.3407, 0.9358, 0.9343, 0.633, 0.9226, 0.6923, 0.9232, 0.7047, 0.9491, 0.6479, 0.9462, 0.645, 0.1699, 0.5778, 0.1958, 0.5585, 0.1912, 0.5381, 0.1661, 0.5788, 0.9116, 0.3662, 0.9295, 0.4307, 0.9432, 0.4264, 0.9164, 0.3477, 0.2881, 0.9668, 0.2321, 0.9854, 0.2307, 0.9845, 0.2899, 0.9698, 0.9295, 0.4307, 0.9343, 0.633, 0.9462, 0.645, 0.9487, 0.5306, 0.9472, 0.501, 0.9515, 0.479, 0.9432, 0.4264, 0.5988, 0.7501, 0.5329, 0.7535, 0.5451, 0.8612, 0.6016, 0.8877, 0.5135, 0.3554, 0.5711, 0.3308, 0.5665, 0.2527, 0.5137, 0.2663, 0.1284, 0.6038, 0.1699, 0.5778, 0.1661, 0.5788, 0.1248, 0.5844, 0.2321, 0.9854, 0.1885, 0.9659, 0.1866, 0.9639, 0.2307, 0.9845, 0.101, 0.6061, 0.1284, 0.6038, 0.1248, 0.5844, 0.09829, 0.5867, 0.2274, 0.6699, 0.1916, 0.7046, 0.2124, 0.8016, 0.2466, 0.8184, 0.2466, 0.8184, 0.2124, 0.8016, 0.2212, 0.8831, 0.2492, 0.9235, 0.2291, 0.957, 0.2321, 0.9854, 0.2881, 0.9668, 0.1916, 0.7046, 0.1703, 0.7621, 0.2124, 0.8016, 0.2124, 0.8016, 0.1703, 0.7621, 0.1885, 0.9659, 0.2321, 0.9854, 0.2291, 0.957, 0.2212, 0.8831, 0.307, 0.6587, 0.2601, 0.666, 0.32, 0.7859, 0.3273, 0.7711, 0.3273, 0.7711, 0.32, 0.7859, 0.3401, 0.9345, 0.3629, 0.7824, 0.2601, 0.666, 0.2274, 0.6699, 0.2466, 0.8184, 0.32, 0.7859, 0.32, 0.7859, 0.2466, 0.8184, 0.2881, 0.9668, 0.3401, 0.9345, 0.4534, 0.5152, 0.4143, 0.594, 0.4596, 0.6352, 0.4596, 0.6352, 0.4143, 0.594, 0.3985, 0.7635, 0.4699, 0.756, 0.5269, 0.6425, 0.5953, 0.6299, 0.5836, 0.4487, 0.5181, 0.4773, 0.5181, 0.4773, 0.5836, 0.4487, 0.5711, 0.3308, 0.5135, 0.3554, 0.5953, 0.6299, 0.6689, 0.6095, 0.6551, 0.4304, 0.5836, 0.4487, 0.5836, 0.4487, 0.6551, 0.4304, 0.6439, 0.2933, 0.5711, 0.3308, 0.8637, 0.342, 0.8582, 0.5129, 0.8232, 0.6049, 0.7419, 0.5344, 0.7577, 0.5947, 0.7658, 0.7214, 0.8544, 0.6828, 0.6551, 0.4304, 0.7419, 0.5344, 0.7564, 0.3494, 0.6439, 0.2933, 0.4596, 0.6352, 0.5269, 0.6425, 0.5181, 0.4773, 0.4534, 0.5152, 0.4534, 0.5152, 0.5181, 0.4773, 0.5135, 0.3554, 0.4993, 0.3927, 0.4925, 0.4151, 0.4555, 0.4889, 0.4234, 0.4556, 0.4555, 0.4889, 0.4409, 0.2179, 0.4201, 0.2303, 0.4678, 0.3386, 0.4827, 0.3272, 0.4993, 0.3927, 0.5135, 0.3554, 0.5137, 0.2663, 0.4813, 0.295, 0.4555, 0.4889, 0.4234, 0.4556, 0.3859, 0.4044, 0.3787, 0.4577, 0.4143, 0.594, 0.4534, 0.5152, 0.4555, 0.4889, 0.4925, 0.4151, 0.4993, 0.3927, 0.4536, 0.3845, 0.4678, 0.3386, 0.43, 0.377, 0.3859, 0.4044, 0.4536, 0.3845, 0.4827, 0.3272, 0.4678, 0.3386, 0.4436, 0.2202, 0.4669, 0.2056, 0.43, 0.377, 0.4678, 0.3386, 0.4436, 0.2202, 0.4204, 0.2353, 0.4993, 0.3927, 0.4925, 0.4151, 0.4679, 0.2136, 0.4824, 0.2208, 0.3859, 0.4044, 0.4234, 0.4556, 0.4201, 0.2303, 0.3937, 0.2343, 0.4993, 0.3927, 0.4827, 0.3272, 0.4669, 0.2056, 0.4824, 0.2208, 0.3859, 0.4044, 0.43, 0.377, 0.4204, 0.2353, 0.3937, 0.2343, 0.4925, 0.4151, 0.4555, 0.4889, 0.4409, 0.2179, 0.4679, 0.2136, 0.4204, 0.2353, 0.4436, 0.2202, 0.4111, 0.1303, 0.3807, 0.135, 0.4824, 0.2208, 0.4679, 0.2136, 0.437, 0.1292, 0.4515, 0.1255, 0.3937, 0.2343, 0.4201, 0.2303, 0.3867, 0.1335, 0.3605, 0.1355, 0.4824, 0.2208, 0.4669, 0.2056, 0.436, 0.1212, 0.4515, 0.1255, 0.3937, 0.2343, 0.4204, 0.2353, 0.3807, 0.135, 0.3605, 0.1355, 0.4679, 0.2136, 0.4409, 0.2179, 0.41, 0.1335, 0.437, 0.1292, 0.4201, 0.2303, 0.4409, 0.2179, 0.41, 0.1335, 0.3867, 0.1335, 0.4669, 0.2056, 0.4436, 0.2202, 0.4111, 0.1303, 0.436, 0.1212, 0.7569, 0.3576, 0.7839, 0.3639, 0.8075, 0.368, 0.8346, 0.3727, 0.8538, 0.376, 0.7921, 0.3152, 0.8637, 0.342, 0.7819, 0.3037, 0.7921, 0.3152, 0.8538, 0.376, 0.7819, 0.3037, 0.8637, 0.342, 0.7933, 0.2591, 0.7231, 0.2502, 0.7564, 0.3494, 0.7478, 0.5441, 0.8209, 0.6005, 0.8597, 0.5009, 0.8538, 0.376, 0.8346, 0.3727, 0.8075, 0.368, 0.7839, 0.3639, 0.7569, 0.3576, 0.7419, 0.5344, 0.8232, 0.6049, 0.8209, 0.6005, 0.7478, 0.5441, 0.8232, 0.6049, 0.8582, 0.5129, 0.8597, 0.5009, 0.8209, 0.6005, 0.7819, 0.3037, 0.7564, 0.3494, 0.7569, 0.3576, 0.7921, 0.3152, 0.7569, 0.3576, 0.7839, 0.3639, 0.7417, 0.1375, 0.7151, 0.1434, 0.7569, 0.3576, 0.7564, 0.3494, 0.7018, 0.1395, 0.7151, 0.1434, 0.8637, 0.342, 0.7819, 0.3037, 0.7222, 0.1295, 0.8039, 0.1374, 0.8538, 0.376, 0.8637, 0.342, 0.8039, 0.1374, 0.8163, 0.1376, 0.7564, 0.3494, 0.7819, 0.3037, 0.7222, 0.1295, 0.7018, 0.1395, 0.8597, 0.5009, 0.8582, 0.5129, 0.8637, 0.342, 0.8538, 0.376, 0.9487, 0.5306, 0.9462, 0.645, 0.9499, 0.6514, 0.9539, 0.5275, 0.9588, 0.5243, 0.9493, 0.5059, 0.9539, 0.5275, 0.9499, 0.6514, 0.9499, 0.65, 0.9491, 0.6479, 0.9515, 0.479, 0.9588, 0.5243, 0.9499, 0.65, 0.9472, 0.501, 0.9487, 0.5306, 0.9539, 0.5275, 0.9493, 0.5059, 0.9462, 0.645, 0.9491, 0.6479, 0.9499, 0.65, 0.9499, 0.6514, 0.9515, 0.479, 0.9472, 0.501, 0.9493, 0.5059, 0.9588, 0.5243, 0.7924, 0.1392, 0.8346, 0.3727, 0.8538, 0.376, 0.8163, 0.1376, 0.7715, 0.1362, 0.8075, 0.368, 0.8346, 0.3727, 0.7924, 0.1392, 0.7417, 0.1375, 0.7839, 0.3639, 0.8075, 0.368, 0.7715, 0.1362, 0.2452, 0.9404, 0.2376, 0.9194, 0.2312, 0.9317, 0.2344, 0.9443, 0.08322, 0.8309, 0.07981, 0.8413, 0.1213, 0.8789, 0.09495, 0.6736, 0.05069, 0.6061, 0.08322, 0.8309, 0.08322, 0.8309, 0.1213, 0.8789, 0.1406, 0.8975, 0.09495, 0.6736, 0.2492, 0.9235, 0.2212, 0.8831, 0.2376, 0.9194, 0.2452, 0.9404, 0.2291, 0.957, 0.2492, 0.9235, 0.2452, 0.9404, 0.2303, 0.9691, 0.2212, 0.8831, 0.2291, 0.957, 0.2303, 0.9691, 0.2376, 0.9194, 0.2168, 0.9529, 0.2344, 0.9443, 0.2312, 0.9317, 0.2303, 0.9691, 0.2452, 0.9404, 0.2344, 0.9443, 0.2168, 0.9529, 0.2376, 0.9194, 0.2303, 0.9691, 0.2168, 0.9529, 0.2312, 0.9317, 0.02099, 0.693, 0.005575, 0.7064, 0.02013, 0.743, 0.02002, 0.7334, 0.02017, 0.7318, 0.01877, 0.7055, 0.02017, 0.7318, 0.02113, 0.7176, 0.01705, 0.702, 0.02099, 0.693, 0.01877, 0.7055])
me_plane_001.materials.append(mat_material_001)
me_plane_001.update()
me_plane_002 = bpy.data.meshes.new('Plane.002')
me_plane_002.from_pydata([(0.9723, 2.399, -0.9612), (-0.7066, 2.547, -0.8493), (-0.6923, 3.046, -0.8484), (1.076, 2.836, -0.9584), (1.234, 3.388, -0.8637), (-0.6489, 3.655, -0.8352), (-0.5713, 4.31, -0.8338), (0.9974, 4.239, -1.012), (-0.4084, 4.982, -0.7393), (1.029, 5.052, -0.8029), (-0.4486, 5.498, -0.4668), (0.9266, 5.415, -0.4914), (-0.1983, 5.587, -0.3265), (0.6546, 5.55, -0.3585), (-0.7173, 2.069, -0.8392), (0.8494, 1.946, -0.9602), (-0.7489, 1.529, -0.7303), (0.5407, 1.379, -0.7399), (-0.8283, 1.259, -0.4299), (0.7732, 1.033, -0.4623), (-1.065, 1.051, -0.4687), (0.9417, 0.6957, -0.4623), (-0.8129, 0.2951, -0.4687), (1.046, 0.4172, -0.4623), (-0.7158, -0.04177, -0.4687), (1.049, 0.2049, -0.4623), (-0.5094, -0.3129, -0.4681), (1.247, -0.05937, -0.4623), (-0.403, -0.5058, -0.4667), (1.37, -0.2324, -0.4622), (-0.188, -0.5919, -0.4663), (1.472, -0.415, -0.4622), (-0.02273, -0.7248, -0.4575), (1.394, -0.7048, -0.4321), (0.397, -0.7587, -0.4671), (1.244, -0.9631, -0.3712), (0.7475, -1.009, -0.3508), (1.077, -1.1, -0.3718), (-1.197, 2.202, 0.0), (1.348, 2.401, 0.0), (-1.227, 2.628, 0.0), (1.405, 2.801, 0.0), (-1.272, 3.067, 0.0), (1.456, 3.25, 0.0), (1.449, 3.354, 0.0), (-1.272, 3.763, 0.0), (1.416, 3.988, 0.0), (-1.212, 4.338, 0.0), (-0.9092, 5.064, 0.0), (1.378, 4.519, 0.0), (1.005, 5.451, 0.0), (-0.5008, 5.502, 0.0), (0.6728, 5.654, 0.0), (-0.2611, 5.699, 0.0), (1.227, 2.156, 0.0), (-1.182, 1.551, 0.0), (0.9546, 1.248, 0.0), (-1.091, 1.309, 0.0), (0.8487, 1.037, 0.0), (-1.145, 1.091, 0.0), (1.03, 0.6918, 0.0), (-0.8729, 0.2743, 0.0), (1.139, 0.4195, 0.0), (-0.7822, -0.05249, 0.0), (1.121, 0.2198, 0.0), (-0.5704, -0.3248, 0.0), (1.333, -0.05249, 0.0), (-0.4796, -0.5214, 0.0), (1.454, -0.2189, 0.0), (-0.2527, -0.5971, 0.0), (1.56, -0.4004, 0.0), (-0.1317, -0.7332, 0.0), (1.439, -0.7181, 0.0), (0.3675, -0.7332, 0.0), (1.314, -1.03, 0.0), (0.7306, -1.111, 0.0), (1.091, -1.172, 0.0), (0.3345, -0.09982, -0.5938), (-0.2064, 0.9023, -0.6347), (0.4376, 0.6858, -0.6234), (-0.1707, 0.9774, -0.5875), (0.3255, 1.024, -0.6116), (-0.1122, 0.3374, -0.6454), (0.5204, 0.4512, -0.6457), (0.05526, 0.1276, -0.618), (0.4932, 0.1445, -0.6188), (0.4583, 2.435, -1.158), (-0.2385, 2.501, -1.113), (0.6558, 3.472, -1.123), (-0.09952, 3.577, -1.094), (-0.03407, 1.648, -0.9892), (-0.2076, 1.991, -1.077), (0.2984, 1.945, -1.113), (0.2173, 4.129, -0.8984), (-0.03711, 4.25, -1.031), (0.5786, 2.93, -1.15), (-0.1852, 3.019, -1.11), (1.043, 2.054, -0.468), (0.8149, 2.292, -0.7032), (0.4093, 1.961, -0.9286), (0.6828, 1.64, -0.8413), (1.091, 2.166, -0.5008), (0.5495, 1.717, -0.9065), (0.7206, 2.241, -0.9571), (0.8811, 1.768, -0.5125), (1.542, 1.87, -0.5279), (1.54, 2.164, -0.9392), (1.552, 1.85, -1.217), (1.483, 1.493, -0.9651), (1.604, 2.047, -0.5366), (1.5, 1.692, -1.133), (1.57, 2.054, -1.161), (1.478, 1.695, -0.5715), (1.922, 1.625, -0.5779), (1.942, 1.93, -1.007), (1.908, 1.616, -1.273), (1.899, 1.241, -1.015), (1.96, 1.813, -0.5928), (1.908, 1.439, -1.192), (1.926, 1.82, -1.218), (1.901, 1.394, -0.6629), (-0.07974, 4.745, -0.5821), (0.9629, 4.244, -1.26), (1.19, 4.433, -0.6318), (0.8852, 4.977, -1.114), (0.1763, 4.175, -1.278), (-0.06145, 4.728, -1.072), (1.142, 4.51, -0.7872), (1.882, 3.826, -1.21), (1.891, 4.599, -1.041), (1.866, 3.927, -1.432), (1.925, 3.98, -0.914), (1.891, 4.693, -1.278), (0.3081, 5.01, -0.623), (0.3588, 5.022, -1.09), (0.4511, 5.717, 0.0), (-0.249, 5.677, -0.06328), (0.2336, 5.696, -0.051), (0.3582, 5.685, -0.09878), (0.2602, 5.772, 0.0), (-0.27, 5.705, 0.0), (-0.2761, 5.705, -0.07923), (0.2465, 5.736, -0.06092), (0.3377, 5.7, -0.1093), (0.8992, 4.832, -1.155), (1.884, 4.512, -1.382), (1.896, 4.354, -1.381), (0.919, 4.627, -1.211), (0.9363, 4.448, -1.261), (1.891, 4.128, -1.408), (0.903, -0.476, -0.4708), (0.4272, -0.7176, -0.455), (-0.5964, -0.01555, -0.4918), (-0.2867, 0.05251, -0.5518), (-0.527, 0.1806, -0.5314), (-0.6471, -0.02729, -0.6878), (-0.4764, 0.1064, -0.5783), (-0.5803, 0.124, -0.7176), (-0.5441, -0.0941, -0.8145), (-0.5047, 0.04128, -0.7128), (-0.5633, 0.04228, -0.8033), (1.032, -1.105, -0.3717), (0.8368, -1.06, -0.3632), (0.9703, -1.113, -0.3716), (0.9014, -1.093, -0.3771), (1.023, -1.124, -0.3347), (0.9749, -1.122, -0.2905), (0.8954, -1.097, -0.3134), (0.9335, -1.034, -0.3886), (1.006, -1.037, -0.3846)], [], [(14, 1, 87, 91), (1, 2, 96, 87), (2, 5, 89, 96), (5, 6, 94, 89), (89, 94, 93, 88), (8, 10, 11, 9), (10, 12, 13, 11), (15, 100, 102, 99), (17, 19, 81, 80, 18, 16, 90), (19, 21, 79, 81), (21, 23, 83, 79), (23, 25, 85, 83), (25, 27, 77, 85), (27, 29, 28, 26, 77), (29, 31, 150, 30, 28), (31, 33, 150), (33, 35, 34, 151), (35, 37, 161, 169, 168, 164, 162, 36, 34), (26, 28, 67, 65), (5, 2, 42, 45), (17, 100, 104, 97, 54, 56), (3, 4, 43, 41), (31, 29, 68, 70), (14, 16, 55, 38), (28, 30, 69, 67), (19, 17, 56, 58), (4, 44, 43), (33, 31, 70, 72), (16, 18, 57, 55), (30, 32, 71, 69), (6, 5, 45, 47), (4, 7, 46, 44), (35, 33, 72, 74), (32, 34, 73, 71), (8, 6, 47, 48), (36, 162, 164, 167, 166, 165, 161, 37, 76, 75), (21, 19, 58, 60), (7, 93, 125, 122), (37, 35, 74, 76), (18, 20, 59, 57), (34, 36, 75, 73), (1, 14, 38, 40), (15, 98, 101, 97), (10, 8, 48, 51), (23, 21, 60, 62), (9, 11, 50, 49), (20, 22, 61, 59), (12, 10, 51, 53, 136), (25, 23, 62, 64), (11, 13, 52, 50), (22, 24, 63, 61), (13, 12, 136, 137, 138, 135, 52), (2, 1, 40, 42), (0, 3, 41, 39), (27, 25, 64, 66), (24, 26, 65, 63), (29, 27, 66, 68), (83, 85, 84, 82), (82, 84, 153, 154, 152, 24, 22), (85, 77, 84), (84, 77, 26, 24, 152, 153), (81, 79, 78, 80), (80, 78, 20, 18), (79, 83, 82, 78), (78, 82, 22, 20), (92, 90, 91), (91, 90, 16, 14), (87, 96, 95, 86), (86, 95, 3, 0), (96, 89, 88, 95), (95, 88, 4, 3), (9, 133, 121, 93, 94, 6, 8), (88, 93, 7, 4), (91, 87, 86, 92), (92, 86, 0, 98, 103, 99), (102, 99, 107, 110), (97, 101, 98, 0, 39, 54), (99, 102, 100, 17, 90, 92), (99, 103, 98, 15), (97, 104, 100, 15), (101, 97, 105, 109), (104, 97, 105, 112), (98, 103, 111, 106), (100, 102, 110, 108), (98, 101, 109, 106), (100, 104, 112, 108), (103, 99, 107, 111), (112, 105, 113, 120), (106, 111, 119, 114), (108, 110, 118, 116), (106, 109, 117, 114), (108, 112, 120, 116), (111, 107, 115, 119), (110, 107, 115, 118), (109, 105, 113, 117), (122, 148, 147, 144, 124, 127), (9, 123, 127, 124), (123, 9, 49, 46, 7), (125, 126, 134, 124, 144, 147, 148, 122), (93, 121, 126, 125), (121, 133, 134, 126), (123, 7, 122, 127), (122, 148, 149, 130), (122, 7, 128, 130), (9, 123, 131, 129), (124, 9, 129, 132), (7, 123, 131, 128), (134, 133, 9, 124), (137, 136, 141, 142), (139, 143, 142, 141, 140), (53, 135, 139, 140), (138, 137, 142, 143), (136, 53, 140, 141), (135, 138, 143, 139), (145, 144, 124, 132), (146, 147, 144, 145), (149, 148, 147, 146), (157, 156, 159, 160), (151, 34, 32), (150, 33, 151), (151, 32, 30, 150), (154, 153, 156, 157), (152, 154, 157, 155), (153, 152, 155, 156), (158, 160, 159), (155, 157, 160, 158), (156, 155, 158, 159), (161, 165, 166, 167, 164, 163), (164, 168, 169, 161, 163)])
_uv = me_plane_002.uv_layers.new(name='UVMap')
_uv.uv.foreach_set('vector', [0.5264, 0.8115, 0.4551, 0.8084, 0.4574, 0.69, 0.5362, 0.68, 0.4551, 0.8084, 0.381, 0.8037, 0.3785, 0.6741, 0.4574, 0.69, 0.381, 0.8037, 0.2917, 0.7899, 0.2949, 0.6484, 0.3785, 0.6741, 0.2917, 0.7899, 0.1962, 0.7673, 0.1979, 0.6279, 0.2949, 0.6484, 0.2949, 0.6484, 0.1979, 0.6279, 0.226, 0.5539, 0.3147, 0.4384, 0.1072, 0.7168, 0.04836, 0.6576, 0.06886, 0.412, 0.09838, 0.3411, 0.04836, 0.6576, 0.04275, 0.6275, 0.05448, 0.4756, 0.06886, 0.412, 0.5452, 0.3856, 0.5903, 0.4294, 0.5789, 0.4655, 0.543, 0.5035, 0.6279, 0.466, 0.7289, 0.5124, 0.6932, 0.6697, 0.6612, 0.7867, 0.6498, 0.8278, 0.6072, 0.814, 0.5889, 0.6275, 0.7289, 0.5124, 0.7729, 0.5459, 0.7422, 0.6908, 0.6932, 0.6697, 0.7729, 0.5459, 0.8089, 0.5751, 0.7767, 0.7048, 0.7422, 0.6908, 0.8089, 0.5751, 0.8397, 0.6174, 0.8111, 0.7515, 0.7767, 0.7048, 0.8397, 0.6174, 0.8838, 0.6097, 0.8333, 0.8096, 0.8111, 0.7515, 0.8838, 0.6097, 0.9122, 0.6059, 0.8296, 0.9414, 0.7989, 0.9727, 0.8333, 0.8096, 0.9122, 0.6059, 0.9303, 0.6233, 0.8766, 0.7655, 0.8491, 0.9204, 0.8296, 0.9414, 0.9303, 0.6233, 0.9544, 0.6518, 0.8766, 0.7655, 0.9544, 0.6518, 0.9596, 0.7264, 0.8957, 0.8602, 0.8889, 0.8668, 0.9596, 0.7264, 0.9549, 0.7753, 0.9526, 0.7857, 0.9435, 0.7829, 0.9387, 0.7985, 0.9429, 0.8127, 0.9342, 0.8217, 0.9219, 0.8338, 0.8957, 0.8602, 0.7989, 0.9727, 0.8296, 0.9414, 0.8407, 0.9354, 0.7864, 0.9747, 0.2917, 0.7899, 0.381, 0.8037, 0.3956, 0.8766, 0.3079, 0.8783, 0.6279, 0.466, 0.5903, 0.4294, 0.5735, 0.3779, 0.5349, 0.3381, 0.5286, 0.3113, 0.6357, 0.3862, 0.4164, 0.3257, 0.3414, 0.286, 0.3893, 0.2473, 0.4424, 0.2668, 0.9303, 0.6233, 0.9122, 0.6059, 0.9012, 0.5805, 0.9383, 0.599, 0.5264, 0.8115, 0.6072, 0.814, 0.598, 0.8667, 0.5218, 0.8532, 0.8296, 0.9414, 0.8491, 0.9204, 0.8473, 0.9133, 0.8407, 0.9354, 0.7289, 0.5124, 0.6279, 0.466, 0.6357, 0.3862, 0.7302, 0.492, 0.3414, 0.286, 0.3762, 0.2489, 0.3893, 0.2473, 0.9544, 0.6518, 0.9303, 0.6233, 0.9383, 0.599, 0.9477, 0.6193, 0.6072, 0.814, 0.6498, 0.8278, 0.6334, 0.9096, 0.598, 0.8667, 0.8491, 0.9204, 0.8744, 0.8835, 0.8609, 0.9065, 0.8473, 0.9133, 0.1962, 0.7673, 0.2917, 0.7899, 0.3079, 0.8783, 0.2354, 0.8621, 0.3414, 0.286, 0.1556, 0.3367, 0.303, 0.243, 0.3762, 0.2489, 0.9596, 0.7264, 0.9544, 0.6518, 0.9477, 0.6193, 0.9616, 0.6712, 0.8744, 0.8835, 0.8957, 0.8602, 0.8794, 0.8531, 0.8609, 0.9065, 0.1072, 0.7168, 0.1962, 0.7673, 0.2354, 0.8621, 0.1475, 0.7881, 0.9219, 0.8338, 0.9342, 0.8217, 0.9429, 0.8127, 0.9402, 0.8115, 0.9473, 0.7967, 0.9525, 0.7884, 0.9526, 0.7857, 0.9549, 0.7753, 0.9478, 0.767, 0.9187, 0.8337, 0.7729, 0.5459, 0.7289, 0.5124, 0.7302, 0.492, 0.7739, 0.5168, 0.1556, 0.3367, 0.226, 0.5539, 0.1955, 0.5758, 0.1758, 0.2227, 0.9549, 0.7753, 0.9596, 0.7264, 0.9616, 0.6712, 0.9478, 0.767, 0.6498, 0.8278, 0.6653, 0.9391, 0.6508, 0.9306, 0.6334, 0.9096, 0.8957, 0.8602, 0.9219, 0.8338, 0.9187, 0.8337, 0.8794, 0.8531, 0.4551, 0.8084, 0.5264, 0.8115, 0.5218, 0.8532, 0.4526, 0.8548, 0.5452, 0.3856, 0.5291, 0.3439, 0.5269, 0.3164, 0.5349, 0.3381, 0.04836, 0.6576, 0.1072, 0.7168, 0.1475, 0.7881, 0.08269, 0.7278, 0.8089, 0.5751, 0.7729, 0.5459, 0.7739, 0.5168, 0.8106, 0.5414, 0.09838, 0.3411, 0.06886, 0.412, 0.1109, 0.3504, 0.2136, 0.2913, 0.6653, 0.9391, 0.7164, 0.9099, 0.6971, 0.965, 0.6508, 0.9306, 0.04275, 0.6275, 0.04836, 0.6576, 0.08269, 0.7278, 0.04408, 0.6327, 0.05003, 0.6306, 0.8397, 0.6174, 0.8089, 0.5751, 0.8106, 0.5414, 0.8347, 0.5868, 0.06886, 0.412, 0.05448, 0.4756, 0.04782, 0.5281, 0.1109, 0.3504, 0.7164, 0.9099, 0.7434, 0.9767, 0.726, 0.9742, 0.6971, 0.965, 0.05448, 0.4756, 0.04275, 0.6275, 0.05003, 0.6306, 0.03486, 0.5676, 0.03427, 0.5387, 0.03819, 0.5154, 0.04782, 0.5281, 0.381, 0.8037, 0.4551, 0.8084, 0.4526, 0.8548, 0.3956, 0.8766, 0.4793, 0.353, 0.4164, 0.3257, 0.4424, 0.2668, 0.4925, 0.2879, 0.8838, 0.6097, 0.8397, 0.6174, 0.8347, 0.5868, 0.8755, 0.5843, 0.7434, 0.9767, 0.7989, 0.9727, 0.7864, 0.9747, 0.726, 0.9742, 0.9122, 0.6059, 0.8838, 0.6097, 0.8755, 0.5843, 0.9012, 0.5805, 0.7767, 0.7048, 0.8111, 0.7515, 0.7812, 0.8531, 0.7436, 0.8642, 0.7436, 0.8642, 0.7812, 0.8531, 0.7564, 0.9312, 0.7352, 0.9247, 0.7493, 0.9471, 0.7434, 0.9767, 0.7164, 0.9099, 0.8111, 0.7515, 0.8333, 0.8096, 0.7812, 0.8531, 0.7812, 0.8531, 0.8333, 0.8096, 0.7989, 0.9727, 0.7434, 0.9767, 0.7493, 0.9471, 0.7564, 0.9312, 0.6932, 0.6697, 0.7422, 0.6908, 0.6676, 0.8073, 0.6612, 0.7867, 0.6612, 0.7867, 0.6676, 0.8073, 0.6653, 0.9391, 0.6498, 0.8278, 0.7422, 0.6908, 0.7767, 0.7048, 0.7436, 0.8642, 0.6676, 0.8073, 0.6676, 0.8073, 0.7436, 0.8642, 0.7164, 0.9099, 0.6653, 0.9391, 0.5435, 0.5379, 0.5889, 0.6275, 0.5362, 0.68, 0.5362, 0.68, 0.5889, 0.6275, 0.6072, 0.814, 0.5264, 0.8115, 0.4574, 0.69, 0.3785, 0.6741, 0.3944, 0.46, 0.4687, 0.4938, 0.4687, 0.4938, 0.3944, 0.46, 0.4164, 0.3257, 0.4793, 0.353, 0.3785, 0.6741, 0.2949, 0.6484, 0.3147, 0.4384, 0.3944, 0.46, 0.3944, 0.46, 0.3147, 0.4384, 0.3414, 0.286, 0.4164, 0.3257, 0.09838, 0.3411, 0.1197, 0.5234, 0.1551, 0.623, 0.226, 0.5539, 0.1979, 0.6279, 0.1962, 0.7673, 0.1072, 0.7168, 0.3147, 0.4384, 0.226, 0.5539, 0.1556, 0.3367, 0.3414, 0.286, 0.5362, 0.68, 0.4574, 0.69, 0.4687, 0.4938, 0.5435, 0.5379, 0.5435, 0.5379, 0.4687, 0.4938, 0.4793, 0.353, 0.5291, 0.3439, 0.502, 0.42, 0.543, 0.5035, 0.5789, 0.4655, 0.543, 0.5035, 0.5641, 0.2063, 0.604, 0.1747, 0.5349, 0.3381, 0.5269, 0.3164, 0.5291, 0.3439, 0.4793, 0.353, 0.4925, 0.2879, 0.5286, 0.3113, 0.543, 0.5035, 0.5789, 0.4655, 0.5903, 0.4294, 0.6279, 0.466, 0.5889, 0.6275, 0.5435, 0.5379, 0.543, 0.5035, 0.502, 0.42, 0.5291, 0.3439, 0.5452, 0.3856, 0.5349, 0.3381, 0.5735, 0.3779, 0.5903, 0.4294, 0.5452, 0.3856, 0.5269, 0.3164, 0.5349, 0.3381, 0.5787, 0.2439, 0.5769, 0.2043, 0.5735, 0.3779, 0.5349, 0.3381, 0.5787, 0.2439, 0.6153, 0.2571, 0.5291, 0.3439, 0.502, 0.42, 0.5829, 0.1896, 0.5445, 0.2464, 0.5903, 0.4294, 0.5789, 0.4655, 0.604, 0.1747, 0.628, 0.3736, 0.5291, 0.3439, 0.5269, 0.3164, 0.5769, 0.2043, 0.5445, 0.2464, 0.5903, 0.4294, 0.5735, 0.3779, 0.6153, 0.2571, 0.628, 0.3736, 0.502, 0.42, 0.543, 0.5035, 0.5641, 0.2063, 0.5829, 0.1896, 0.6153, 0.2571, 0.5787, 0.2439, 0.608, 0.181, 0.6052, 0.1003, 0.5445, 0.2464, 0.5829, 0.1896, 0.5626, 0.1454, 0.5596, 0.1782, 0.628, 0.3736, 0.604, 0.1747, 0.5856, 0.07706, 0.6001, 0.08398, 0.5445, 0.2464, 0.5769, 0.2043, 0.6426, 0.0769, 0.5596, 0.1782, 0.628, 0.3736, 0.6153, 0.2571, 0.6052, 0.1003, 0.6001, 0.08398, 0.5829, 0.1896, 0.5641, 0.2063, 0.57, 0.09138, 0.5626, 0.1454, 0.604, 0.1747, 0.5641, 0.2063, 0.57, 0.09138, 0.5856, 0.07706, 0.5769, 0.2043, 0.5787, 0.2439, 0.608, 0.181, 0.6426, 0.0769, 0.1758, 0.2227, 0.163, 0.3614, 0.1395, 0.3664, 0.1131, 0.372, 0.1038, 0.3047, 0.1869, 0.3109, 0.09838, 0.3411, 0.1605, 0.2294, 0.1869, 0.3109, 0.1038, 0.3047, 0.1605, 0.2294, 0.09838, 0.3411, 0.2136, 0.2913, 0.303, 0.243, 0.1556, 0.3367, 0.1955, 0.5758, 0.1234, 0.6359, 0.08342, 0.5192, 0.1038, 0.3047, 0.1131, 0.372, 0.1395, 0.3664, 0.163, 0.3614, 0.1758, 0.2227, 0.226, 0.5539, 0.1551, 0.623, 0.1234, 0.6359, 0.1955, 0.5758, 0.1551, 0.623, 0.1197, 0.5234, 0.08342, 0.5192, 0.1234, 0.6359, 0.1605, 0.2294, 0.1556, 0.3367, 0.1758, 0.2227, 0.1869, 0.3109, 0.1758, 0.2227, 0.163, 0.3614, 0.2035, 0.1127, 0.2292, 0.1154, 0.1758, 0.2227, 0.1556, 0.3367, 0.2063, 0.17, 0.2292, 0.1154, 0.09838, 0.3411, 0.1605, 0.2294, 0.2208, 0.1142, 0.1656, 0.1139, 0.1038, 0.3047, 0.09838, 0.3411, 0.1656, 0.1139, 0.1403, 0.1219, 0.1556, 0.3367, 0.1605, 0.2294, 0.2208, 0.1142, 0.2063, 0.17, 0.08342, 0.5192, 0.1197, 0.5234, 0.09838, 0.3411, 0.1038, 0.3047, 0.03486, 0.5676, 0.05003, 0.6306, 0.0449, 0.6378, 0.02926, 0.5646, 0.02912, 0.5603, 0.0313, 0.5438, 0.02926, 0.5646, 0.0449, 0.6378, 0.05083, 0.6335, 0.04408, 0.6327, 0.03819, 0.5154, 0.02912, 0.5603, 0.05083, 0.6335, 0.03427, 0.5387, 0.03486, 0.5676, 0.02926, 0.5646, 0.0313, 0.5438, 0.05003, 0.6306, 0.04408, 0.6327, 0.05083, 0.6335, 0.0449, 0.6378, 0.03819, 0.5154, 0.03427, 0.5387, 0.0313, 0.5438, 0.02912, 0.5603, 0.1559, 0.1176, 0.1131, 0.372, 0.1038, 0.3047, 0.1403, 0.1219, 0.1783, 0.1127, 0.1395, 0.3664, 0.1131, 0.372, 0.1559, 0.1176, 0.2035, 0.1127, 0.163, 0.3614, 0.1395, 0.3664, 0.1783, 0.1127, 0.7613, 0.9199, 0.7751, 0.9287, 0.7519, 0.9348, 0.7484, 0.9561, 0.8889, 0.8668, 0.8957, 0.8602, 0.8744, 0.8835, 0.8766, 0.7655, 0.9544, 0.6518, 0.8889, 0.8668, 0.8889, 0.8668, 0.8744, 0.8835, 0.8491, 0.9204, 0.8766, 0.7655, 0.7352, 0.9247, 0.7564, 0.9312, 0.7751, 0.9287, 0.7613, 0.9199, 0.7493, 0.9471, 0.7352, 0.9247, 0.7613, 0.9199, 0.7493, 0.9766, 0.7564, 0.9312, 0.7493, 0.9471, 0.7493, 0.9766, 0.7751, 0.9287, 0.775, 0.9789, 0.7484, 0.9561, 0.7519, 0.9348, 0.7493, 0.9766, 0.7613, 0.9199, 0.7484, 0.9561, 0.775, 0.9789, 0.7751, 0.9287, 0.7493, 0.9766, 0.775, 0.9789, 0.7519, 0.9348, 0.9526, 0.7857, 0.9525, 0.7884, 0.9473, 0.7967, 0.9402, 0.8115, 0.9429, 0.8127, 0.9494, 0.8, 0.9429, 0.8127, 0.9387, 0.7985, 0.9435, 0.7829, 0.9526, 0.7857, 0.9494, 0.8])
me_plane_002.materials.append(mat_material_002)
me_plane_002.update()

# ---- objects
ob_light = bpy.data.objects.new('Light', light_light)
ob_camera = bpy.data.objects.new('Camera', cam_camera)
ob_empty = bpy.data.objects.new('Empty', None)
ob_empty_001 = bpy.data.objects.new('Empty.001', None)
ob_plane = bpy.data.objects.new('Plane', me_plane)
ob_hippo = bpy.data.objects.new('Hippo', me_plane_001)
ob_light_001 = bpy.data.objects.new('Light.001', light_light_001)
ob_camera_001 = bpy.data.objects.new('Camera.001', cam_camera_001)
ob_hippo2 = bpy.data.objects.new('Hippo2', me_plane_002)

# ---- transforms, parenting, visibility, modifiers, constraints
ob_light.location = (3.886, -0.5481, 4.354)
ob_light.rotation_euler = (0.6503, 0.05522, 1.866)
ob_light.lock_rotations_4d = False
ob_light.empty_display_type = 'ARROWS'
ob_light.color = (0.0, 0.0, 0.0, 0.0)
ob_light.lineart.crease_threshold = 0.0
ob_camera.location = (7.169, -8.479, 3.408)
ob_camera.rotation_euler = (1.109, 0.0, 0.8149)
ob_camera.lock_rotations_4d = False
ob_camera.empty_display_type = 'ARROWS'
ob_camera.color = (0.0, 0.0, 0.0, 0.0)
ob_camera.display_type = 'WIRE'
ob_camera.lineart.crease_threshold = 0.0
ob_empty.location = (-0.2041, 2.114, 2.5)
ob_empty.rotation_euler = (1.571, 0.0, 3.142)
ob_empty.empty_display_type = 'IMAGE'
ob_empty.empty_display_size = 5.0
ob_empty.use_empty_image_alpha = True
ob_empty.color = (1.0, 1.0, 1.0, 0.2)
ob_empty.hide_select = True
ob_empty_001.location = (-3.0, -0.4969, 2.5)
ob_empty_001.rotation_euler = (1.571, 0.0, 4.712)
ob_empty_001.scale = (1.555, 1.555, 1.555)
ob_empty_001.empty_display_type = 'IMAGE'
ob_empty_001.empty_display_size = 5.0
ob_empty_001.use_empty_image_alpha = True
ob_empty_001.color = (1.0, 1.0, 1.0, 0.2)
ob_plane.location = (-2.037, -2.807, 1.857)
ob_plane.rotation_euler = (0.0, 1.571, 0.0)
ob_hippo.location = (0.9677, -1.683, 1.9)
ob_hippo.rotation_euler = (0.0, 1.571, 0.0)
_m = ob_hippo.modifiers.new('Mirror', 'MIRROR')
_m.show_render = False
_m.use_axis = (False, False, True)
_m.use_clip = True
_m = ob_hippo.modifiers.new('Subdivision', 'SUBSURF')
_m.levels = 3
ob_light_001.location = (3.886, -0.5481, 4.354)
ob_light_001.rotation_euler = (0.6503, 0.05522, 1.866)
ob_light_001.lock_rotations_4d = False
ob_light_001.empty_display_type = 'ARROWS'
ob_light_001.color = (0.0, 0.0, 0.0, 0.0)
ob_light_001.lineart.crease_threshold = 0.0
ob_camera_001.location = (7.169, -8.479, 3.408)
ob_camera_001.rotation_euler = (1.109, 0.0, 0.8149)
ob_camera_001.lock_rotations_4d = False
ob_camera_001.empty_display_type = 'ARROWS'
ob_camera_001.color = (0.0, 0.0, 0.0, 0.0)
ob_camera_001.display_type = 'WIRE'
ob_camera_001.lineart.crease_threshold = 0.0
ob_hippo2.location = (0.9677, -1.683, 1.9)
ob_hippo2.rotation_euler = (0.0, 1.571, 0.0)
_m = ob_hippo2.modifiers.new('Mirror', 'MIRROR')
_m.show_render = False
_m.use_axis = (False, False, True)
_m.use_clip = True
_m = ob_hippo2.modifiers.new('Subdivision', 'SUBSURF')
_m.levels = 3

# ---- collection membership
col_collection.objects.link(ob_light)
col_collection.objects.link(ob_camera)
col_collection.objects.link(ob_empty)
col_collection.objects.link(ob_empty_001)
col_collection.objects.link(ob_plane)
col_collection.objects.link(ob_hippo)
col_collection.objects.link(ob_light_001)
col_collection.objects.link(ob_camera_001)
col_collection.objects.link(ob_hippo2)

# ---- scene / render settings (as saved in the file)
scene.camera = ob_camera
scene.frame_start = 1; scene.frame_end = 250; scene.frame_set(1)
scene.render.engine = 'BLENDER_EEVEE_NEXT'
scene.cycles.sampling_pattern = 'TABULATED_SOBOL'
scene.cycles.use_light_tree = False
scene.view_settings.view_transform = 'Filmic'
bpy.context.view_layer.update()
